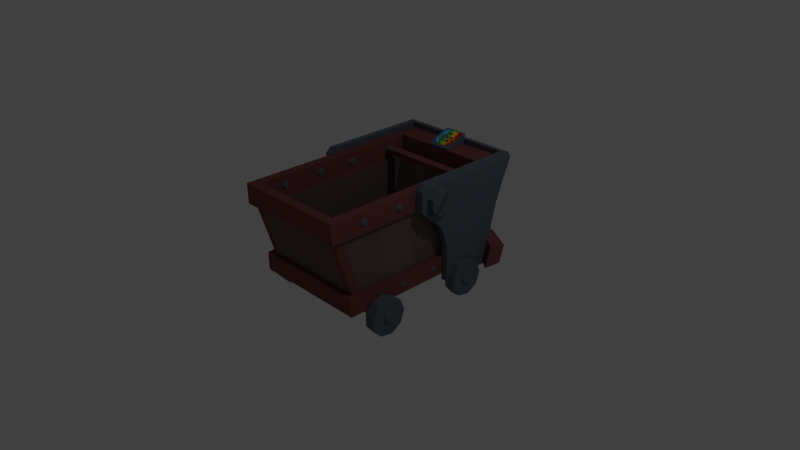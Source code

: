 # Source: minecart.blend  (saved by Blender 2.74.0; exported with 4.5.12 LTS)
import bpy
from mathutils import Matrix  # noqa: F401  (used for matrix-valued properties, if any)

bpy.ops.wm.read_factory_settings(use_empty=True)
scene = bpy.context.scene
scene.name = 'Scene'

# ---- collections
col_collection_1 = bpy.data.collections.new('Collection 1'); scene.collection.children.link(col_collection_1)
col_collection_9 = bpy.data.collections.new('Collection 9'); scene.collection.children.link(col_collection_9)

# ---- materials (node trees are filled in below, after node groups)
mat_metal = bpy.data.materials.new('Metal')
mat_metal.alpha_threshold = 0.0
mat_metal.use_transparent_shadow = False
mat_metal.diffuse_color = (0.1199, 0.1415, 0.1727, 1.0)
mat_metal.roughness = 0.5
mat_metal.line_color = (0.0, 0.0, 0.0, 1.0)
mat_wood = bpy.data.materials.new('Wood')
mat_wood.alpha_threshold = 0.0
mat_wood.use_transparent_shadow = False
mat_wood.diffuse_color = (0.1529, 0.1046, 0.09759, 1.0)
mat_wood.roughness = 0.5
mat_lights = bpy.data.materials.new('Lights')
mat_lights.alpha_threshold = 0.0
mat_lights.use_transparent_shadow = False
mat_lights.diffuse_color = (0.2918, 0.2923, 0.1656, 1.0)
mat_lights.roughness = 0.5
mat_metal2 = bpy.data.materials.new('Metal2')
mat_metal2.alpha_threshold = 0.0
mat_metal2.use_transparent_shadow = False
mat_metal2.diffuse_color = (0.2079, 0.06807, 0.06807, 1.0)
mat_metal2.roughness = 0.5
mat_bumper = bpy.data.materials.new('Bumper')
mat_bumper.alpha_threshold = 0.0
mat_bumper.use_transparent_shadow = False
mat_bumper.diffuse_color = (0.2347, 0.07963, 0.09191, 1.0)
mat_bumper.roughness = 0.5
mat_wood2 = bpy.data.materials.new('Wood2')
mat_wood2.alpha_threshold = 0.0
mat_wood2.use_transparent_shadow = False
mat_wood2.diffuse_color = (0.1711, 0.1167, 0.1089, 1.0)
mat_wood2.roughness = 0.5
mat_material = bpy.data.materials.new('Material')
mat_material.alpha_threshold = 0.0
mat_material.use_transparent_shadow = False
mat_material.diffuse_color = (0.06072, 0.06072, 0.06072, 1.0)
mat_material.roughness = 0.5
mat_logodkblue = bpy.data.materials.new('LogoDkBlue')
mat_logodkblue.alpha_threshold = 0.0
mat_logodkblue.use_transparent_shadow = False
mat_logodkblue.diffuse_color = (0.05098, 0.2655, 1.0, 1.0)
mat_logodkblue.roughness = 0.5
mat_logored = bpy.data.materials.new('LogoRed')
mat_logored.alpha_threshold = 0.0
mat_logored.use_transparent_shadow = False
mat_logored.diffuse_color = (0.8, 0.0, 0.0, 1.0)
mat_logored.roughness = 0.5
mat_logoorange = bpy.data.materials.new('LogoOrange')
mat_logoorange.alpha_threshold = 0.0
mat_logoorange.use_transparent_shadow = False
mat_logoorange.diffuse_color = (1.0, 0.2976, 0.001191, 1.0)
mat_logoorange.roughness = 0.5
mat_logoltorange = bpy.data.materials.new('LogoLtOrange')
mat_logoltorange.alpha_threshold = 0.0
mat_logoltorange.use_transparent_shadow = False
mat_logoltorange.diffuse_color = (1.0, 0.5874, 0.07843, 1.0)
mat_logoltorange.roughness = 0.5
mat_logoyellow = bpy.data.materials.new('LogoYellow')
mat_logoyellow.alpha_threshold = 0.0
mat_logoyellow.use_transparent_shadow = False
mat_logoyellow.diffuse_color = (1.0, 0.9526, 0.0005954, 1.0)
mat_logoyellow.roughness = 0.5
mat_logoyelgreen = bpy.data.materials.new('LogoYelGreen')
mat_logoyelgreen.alpha_threshold = 0.0
mat_logoyelgreen.use_transparent_shadow = False
mat_logoyelgreen.diffuse_color = (0.6181, 1.0, 0.02851, 1.0)
mat_logoyelgreen.roughness = 0.5
mat_logogreen = bpy.data.materials.new('LogoGreen')
mat_logogreen.alpha_threshold = 0.0
mat_logogreen.use_transparent_shadow = False
mat_logogreen.diffuse_color = (0.2323, 0.6992, 0.05894, 1.0)
mat_logogreen.roughness = 0.5
mat_logoltbluegreen = bpy.data.materials.new('LogoLtBlueGreen')
mat_logoltbluegreen.alpha_threshold = 0.0
mat_logoltbluegreen.use_transparent_shadow = False
mat_logoltbluegreen.diffuse_color = (0.0951, 0.8, 0.1979, 1.0)
mat_logoltbluegreen.roughness = 0.5
mat_logobluegreen = bpy.data.materials.new('LogoBlueGreen')
mat_logobluegreen.alpha_threshold = 0.0
mat_logobluegreen.use_transparent_shadow = False
mat_logobluegreen.diffuse_color = (0.02072, 0.6413, 0.2117, 1.0)
mat_logobluegreen.roughness = 0.5
mat_logoltblue = bpy.data.materials.new('LogoLtBlue')
mat_logoltblue.alpha_threshold = 0.0
mat_logoltblue.use_transparent_shadow = False
mat_logoltblue.diffuse_color = (0.1363, 0.6279, 0.5882, 1.0)
mat_logoltblue.roughness = 0.5
mat_logoblue = bpy.data.materials.new('LogoBlue')
mat_logoblue.alpha_threshold = 0.0
mat_logoblue.use_transparent_shadow = False
mat_logoblue.diffuse_color = (0.1364, 0.5505, 1.0, 1.0)
mat_logoblue.roughness = 0.5

# ---- material node trees

# ---- world
world_world = bpy.data.worlds.new('World'); scene.world = world_world
world_world.color = (0.05088, 0.05088, 0.05088)
world_world.use_sun_shadow = False
world_world.sun_shadow_jitter_overblur = 0.0
world_world.cycles.sampling_method = 'MANUAL'
world_world.cycles.sample_map_resolution = 256

# ---- cameras
cam_camera = bpy.data.cameras.new('Camera')
cam_camera.clip_end = 100.0
cam_camera.lens = 35.0
cam_camera.sensor_width = 32.0
cam_camera.sensor_height = 18.0
cam_camera.ortho_scale = 7.314
cam_camera.dof.focus_distance = 0.0
cam_camera.dof.aperture_fstop = 128.0

# ---- lights
light_lamp = bpy.data.lights.new('Lamp', 'POINT')
light_lamp.transmission_factor = 0.0
light_lamp.cutoff_distance = 30.0
light_lamp.energy = 100.0
light_lamp.shadow_buffer_clip_start = 1.001
light_lamp.shadow_soft_size = 0.1
light_lamp.shadow_maximum_resolution = 0.006
light_lamp.use_absolute_resolution = True
light_lamp.cycles.use_multiple_importance_sampling = False

# ---- meshes
me_cube = bpy.data.meshes.new('Cube')
me_cube.from_pydata([(0.7412, 1.0, -0.119), (0.7412, -1.0, -0.119), (-0.7507, -1.0, -0.119), (-0.3519, 1.0, -0.119), (0.7412, 1.0, 0.119), (0.7412, -1.0, 0.119), (0.8066, 1.065, -0.1268), (0.8066, -1.065, -0.1268), (0.8066, 1.065, 0.1268), (0.8066, -1.065, 0.1268), (0.7412, 1.226, 0.8792), (0.7412, -1.226, 0.8792), (0.6188, 1.0, 0.119), (0.6188, -1.0, 0.119), (0.6188, 1.226, 0.8792), (0.6188, -1.226, 0.8792), (0.7412, -0.8815, 0.119), (0.7412, -1.107, 0.8792), (0.7412, 0.8854, 0.119), (0.7412, 1.111, 0.8792), (-0.6344, -1.0, 0.119), (-0.2355, 1.0, 0.119), (0.6188, -1.107, 0.8792), (0.6188, 1.105, 0.8792), (0.6188, 0.8795, 0.119), (0.0, 0.8795, 0.119), (0.6188, -0.8835, 0.119), (0.6188, -1.109, 0.8792), (-0.6344, -0.8835, 0.119), (0.6645, 1.163, 0.8792), (0.7933, 1.29, 0.8792), (0.6645, 1.29, 0.8792), (0.6645, -1.29, 0.8792), (0.7933, -1.29, 0.8792), (0.7933, -1.165, 0.8792), (0.7933, 1.169, 0.8792), (0.6645, -1.167, 0.8792), (0.6645, 1.163, 1.149), (0.7933, 1.505, 1.149), (0.6645, 1.505, 1.149), (0.6645, -1.29, 1.149), (0.7933, -1.29, 1.149), (0.7933, -1.165, 1.149), (0.7933, 1.169, 1.149), (0.6645, -1.167, 1.149), (0.7412, 0.8414, -0.119), (0.7412, -0.8414, -0.119), (-0.3519, 0.8414, -0.119), (-0.7507, -0.8414, -0.119), (0.0, 0.8414, -0.119), (0.0, -0.8414, -0.119), (0.0, 0.7454, -0.1779), (0.0, -0.7454, -0.1779), (0.0, 0.7027, -0.2455), (0.0, -0.7027, -0.2455), (0.0, 0.7027, -0.3044), (0.0, -0.7027, -0.3044), (0.7412, 5.96e-08, -0.119), (-0.7588, 0.8414, -0.119), (-0.7588, -0.8414, -0.119), (0.2412, 0.8414, -0.119), (0.2412, -0.8414, -0.119), (0.2412, 0.7454, -0.1779), (0.2412, -0.7454, -0.1779), (0.2412, 0.7027, -0.2455), (0.2412, -0.7027, -0.2455), (0.2412, 0.7027, -0.3044), (0.2412, -0.7027, -0.3044), (-0.7588, -0.8414, -0.119), (0.0, 1.788e-07, -0.3044), (-1.259, 0.8414, -0.119), (0.746, -0.8321, -0.08803), (0.746, 0.8507, -0.08803), (-1.259, -0.8414, -0.119), (0.2412, 1.192e-07, -0.3044), (-0.7588, 0.8414, -0.119), (0.0, -0.8321, -0.08803), (0.0, 0.8507, -0.08803), (0.8216, -0.3763, -0.2388), (0.9627, -0.3763, -0.2388), (0.8216, -0.4352, -0.4008), (0.9627, -0.4352, -0.4008), (0.8216, -0.5845, -0.487), (0.9627, -0.5845, -0.487), (0.8216, -0.7542, -0.4571), (0.9627, -0.7542, -0.4571), (0.8216, -0.865, -0.325), (0.9627, -0.865, -0.325), (0.8216, -0.865, -0.1526), (0.9627, -0.865, -0.1526), (0.8216, -0.7542, -0.0206), (0.9627, -0.7542, -0.0206), (0.8216, -0.5845, 0.009334), (0.9627, -0.5845, 0.009334), (0.8216, -0.4352, -0.07685), (0.9627, -0.4352, -0.07685), (0.8216, 0.9643, -0.2388), (0.9627, 0.9643, -0.2388), (0.8216, 0.9054, -0.4008), (0.9627, 0.9054, -0.4008), (0.8216, 0.7561, -0.487), (0.9627, 0.7561, -0.487), (0.8216, 0.5864, -0.4571), (0.9627, 0.5864, -0.4571), (0.8216, 0.4756, -0.325), (0.9627, 0.4756, -0.325), (0.8216, 0.4756, -0.1526), (0.9627, 0.4756, -0.1526), (0.8216, 0.5864, -0.0206), (0.9627, 0.5864, -0.0206), (0.8216, 0.7561, 0.009334), (0.9627, 0.7561, 0.009334), (0.8216, 0.9054, -0.07685), (0.9627, 0.9054, -0.07685), (0.7933, 0.002093, 0.8792), (0.7933, 0.002093, 1.149), (0.7933, 0.002093, 0.8792), (0.7933, 1.291, 0.8792), (0.7933, 0.002093, 1.149), (0.7933, 1.506, 1.149), (0.7933, -1.165, 0.8792), (0.7933, -1.165, 1.149), (0.8849, 0.002093, 0.8792), (0.8849, 1.381, 0.8792), (0.8849, 0.002093, 1.149), (0.8849, 1.506, 1.149), (0.7933, 0.4337, 0.2979), (0.7933, 1.182, 0.2979), (0.8849, 0.4337, 0.2979), (0.8849, 1.182, 0.2979), (0.7933, 1.291, 0.5886), (0.8849, 1.262, 0.5886), (0.8849, 0.3279, 0.5886), (0.7933, 0.3279, 0.5886), (0.7933, 0.4337, -0.2141), (0.7933, 1.117, -0.2141), (0.8849, 0.4337, -0.2141), (0.8849, 1.117, -0.2141), (0.7933, 1.448, 0.8792), (0.7933, 1.573, 1.149), (0.8849, 1.448, 0.8792), (0.8849, 1.573, 1.149), (0.8849, 1.249, 0.2979), (0.7933, 1.249, 0.1307), (0.7933, 1.33, 0.5886), (0.8849, 1.33, 0.5886), (0.8849, 1.184, -0.2141), (0.7933, 1.184, -0.2141), (0.0, 1.249, 0.1307), (0.0, 1.573, 1.149), (0.0, 1.505, 1.149), (0.0, 1.184, -0.2141), (0.0, 1.33, 0.5886), (0.0, 1.448, 0.8792), (0.0, 1.117, -0.2141), (0.0, 1.182, 0.2979), (0.0, 1.291, 0.5886), (0.0, 1.29, 0.8792), (-0.01315, 1.105, 0.8792), (-0.2618, 1.226, 0.8792), (-0.2618, 1.0, 0.119), (-0.004409, 1.163, 0.8792), (-0.004409, 1.163, 1.149), (0.0, 1.0, -0.119), (0.0, 1.0, 0.119), (0.0, 1.065, -0.1268), (0.0, 1.065, 0.1268), (0.0, -1.0, 0.119), (0.0, -1.226, 0.8792), (3.943e-05, -1.109, 0.8792), (0.0, -1.29, 0.8792), (-3.943e-05, -1.167, 0.8792), (0.0, -1.29, 1.149), (0.0, -1.167, 1.149), (0.0, -1.0, -0.119), (0.0, -1.0, 0.119), (0.0, -1.065, -0.1268), (0.0, -1.065, 0.1268), (0.7814, 0.06377, 1.222), (0.7814, 1.488, 1.222), (0.868, 0.06377, 1.222), (0.868, 1.488, 1.222), (0.7814, 1.551, 1.222), (0.868, 1.551, 1.222), (0.0, 1.486, 1.222), (0.0, 1.551, 1.222), (0.8216, -0.5341, -0.2388), (0.8216, -0.5562, -0.2993), (0.8216, -0.6119, -0.3315), (0.8216, -0.6753, -0.3203), (0.8216, -0.7167, -0.271), (0.8216, -0.7167, -0.2066), (0.8216, -0.6753, -0.1573), (0.8216, -0.6119, -0.1462), (0.8216, -0.5562, -0.1783), (0.0, -0.5341, -0.2388), (0.0, -0.5562, -0.2993), (0.0, -0.6119, -0.3315), (0.0, -0.6753, -0.3203), (0.0, -0.7167, -0.271), (0.0, -0.7167, -0.2066), (0.0, -0.6753, -0.1573), (0.0, -0.6119, -0.1462), (0.0, -0.5562, -0.1783), (0.8216, 0.8049, -0.2388), (0.8216, 0.7833, -0.2983), (0.8216, 0.7284, -0.33), (0.8216, 0.6661, -0.319), (0.8216, 0.6254, -0.2705), (0.8216, 0.6254, -0.2072), (0.8216, 0.6661, -0.1586), (0.8216, 0.7284, -0.1477), (0.8216, 0.7833, -0.1793), (0.0, 0.8049, -0.2388), (0.0, 0.7833, -0.2983), (0.0, 0.7284, -0.33), (0.0, 0.6661, -0.319), (0.0, 0.6254, -0.2705), (0.0, 0.6254, -0.2072), (0.0, 0.6661, -0.1586), (0.0, 0.7284, -0.1477), (0.0, 0.7833, -0.1793), (-0.01046, -0.8835, 0.119), (0.7504, 1.398, -0.1837), (0.7504, 1.455, 0.1003), (0.0, 1.455, 0.1003), (0.0, 1.398, -0.1837), (0.9955, 1.038, -0.216), (1.024, 1.096, 0.07907), (1.05, 1.249, -0.1937), (1.076, 1.301, 0.0568), (0.2953, 1.249, 0.1307), (0.2738, 1.455, 0.1003), (0.4936, 1.249, 0.1307), (0.4614, 1.455, 0.1003), (0.322, 1.365, 0.3732), (0.3072, 1.507, 0.3523), (0.4586, 1.365, 0.3732), (0.4364, 1.507, 0.3523), (0.322, 1.396, 0.5864), (0.3072, 1.538, 0.5655), (0.4586, 1.396, 0.5864), (0.4364, 1.538, 0.5655), (0.322, 1.396, 1.13), (0.3072, 1.538, 1.109), (0.4586, 1.396, 1.13), (0.4364, 1.538, 1.109), (0.4364, 1.538, 0.8372), (0.3072, 1.538, 0.8372), (0.3072, 1.538, 0.6446), (0.4364, 1.538, 0.6446), (0.4364, 1.538, 0.7582), (0.3072, 1.538, 0.7582), (0.3072, 1.583, 0.6446), (0.4364, 1.583, 0.6446), (0.4364, 1.583, 0.7582), (0.3072, 1.583, 0.7582), (0.1681, 1.653, 0.5223), (0.5755, 1.653, 0.5223), (0.5755, 1.653, 0.8805), (0.1681, 1.653, 0.8805), (0.3718, 1.653, 0.4458), (0.6624, 1.653, 0.7014), (0.08117, 1.653, 0.7014), (0.3718, 1.653, 0.9569), (0.3718, 1.653, 0.7014), (0.1935, 1.654, 0.5445), (0.5501, 1.654, 0.5445), (0.5501, 1.654, 0.8582), (0.1935, 1.654, 0.8582), (0.3718, 1.654, 0.4776), (0.6263, 1.654, 0.7014), (0.1173, 1.654, 0.7014), (0.3718, 1.654, 0.9251), (0.2526, 1.696, 0.5966), (0.491, 1.696, 0.5966), (0.491, 1.696, 0.8062), (0.2526, 1.696, 0.8062), (0.3718, 1.696, 0.5518), (0.5419, 1.696, 0.7014), (0.2017, 1.696, 0.7014), (0.3718, 1.696, 0.8509), (0.2958, 1.715, 0.6345), (0.4478, 1.715, 0.6345), (0.4478, 1.715, 0.7682), (0.2958, 1.715, 0.7682), (0.3718, 1.715, 0.606), (0.4803, 1.715, 0.7014), (0.2633, 1.715, 0.7014), (0.3718, 1.715, 0.7968), (0.3718, 1.675, 0.888), (0.2231, 1.675, 0.8322), (0.1595, 1.675, 0.7014), (0.2231, 1.675, 0.5706), (0.5205, 1.675, 0.5706), (0.5841, 1.675, 0.7014), (0.3718, 1.675, 0.5147), (0.5205, 1.675, 0.8322), (0.3072, 1.48, 0.6446), (0.4364, 1.48, 0.6446), (0.4364, 1.48, 0.7582), (0.3072, 1.48, 0.7582), (0.3718, 1.549, 0.4458), (0.5755, 1.549, 0.5223), (0.6624, 1.549, 0.7014), (0.5755, 1.549, 0.8805), (0.08117, 1.549, 0.7014), (0.1681, 1.549, 0.8805), (0.3718, 1.549, 0.9569), (0.1681, 1.549, 0.5223), (0.6188, 1.171, 0.8792), (-0.2618, 1.171, 0.8792), (0.6645, 1.163, 0.9855), (0.6645, 1.163, 1.043), (-0.004409, 1.163, 0.9855), (-0.004409, 1.163, 1.043), (0.6645, 0.9516, 0.9855), (0.6645, 0.9516, 1.043), (1.49e-08, 0.9516, 0.9855), (1.49e-08, 0.9516, 1.043), (0.6645, 0.8491, 0.9855), (0.6645, 0.8491, 1.043), (-1.49e-08, 0.8491, 0.9855), (-1.49e-08, 0.8491, 1.043), (0.5837, 0.9516, 0.9855), (0.5837, 0.9516, 1.043), (0.5837, 0.8491, 0.9855), (0.5837, 0.8491, 1.043), (0.6188, -1.214, 0.8792), (0.0, -1.216, 0.8792), (0.0, 0.9631, 0.9791), (0.0, 0.9631, 1.049), (0.583, 0.9631, 0.9791), (0.583, 0.9631, 1.049), (0.0, 0.8376, 0.9791), (0.0, 0.8376, 1.049), (0.583, 0.8376, 0.9791), (0.583, 0.8376, 1.049), (0.9627, -0.6143, -0.318), (0.7412, 0.001989, 0.119), (0.7412, 0.001989, 0.8792), (0.9627, -0.5479, -0.2388), (0.7412, 0.4437, 0.119), (0.7412, 0.5566, 0.8792), (0.9627, -0.5667, -0.2905), (0.7412, -0.4397, 0.119), (0.7412, -0.5527, 0.8792), (0.9627, -0.7038, -0.2113), (0.9627, -0.7038, -0.2663), (0.9627, -0.6684, -0.3084), (0.9627, -0.6684, -0.1692), (0.9627, -0.6143, -0.1597), (0.9627, -0.5667, -0.1872), (0.9782, -0.5479, -0.2388), (0.9782, -0.5667, -0.1872), (0.9782, -0.6143, -0.1597), (0.9782, -0.6684, -0.1692), (0.9782, -0.7038, -0.2113), (0.9782, -0.7038, -0.2663), (0.9782, -0.6684, -0.3084), (0.9782, -0.6143, -0.318), (0.9782, -0.5667, -0.2905), (0.9857, -0.5683, -0.2388), (0.9857, -0.5823, -0.2003), (0.9857, -0.6178, -0.1798), (0.9857, -0.6582, -0.1869), (0.9857, -0.6846, -0.2183), (0.9857, -0.6846, -0.2593), (0.9857, -0.6582, -0.2908), (0.9857, -0.6178, -0.2979), (0.9857, -0.5823, -0.2774), (0.9627, 0.7758, -0.2921), (0.9627, 0.7952, -0.2388), (0.9627, 0.7267, -0.3204), (0.9627, 0.6709, -0.3106), (0.9627, 0.6345, -0.2672), (0.9627, 0.6345, -0.2105), (0.9627, 0.6709, -0.1671), (0.9627, 0.7267, -0.1572), (0.9627, 0.7758, -0.1856), (0.9798, 0.7758, -0.2921), (0.9798, 0.7952, -0.2388), (0.9798, 0.7267, -0.3204), (0.9798, 0.6709, -0.3106), (0.9798, 0.6345, -0.2672), (0.9798, 0.6345, -0.2105), (0.9798, 0.6709, -0.1671), (0.9798, 0.7267, -0.1572), (0.9798, 0.7758, -0.1856), (0.9908, 0.7576, -0.2768), (0.9908, 0.7714, -0.2388), (0.9908, 0.7226, -0.297), (0.9908, 0.6828, -0.29), (0.9908, 0.6569, -0.259), (0.9908, 0.6569, -0.2186), (0.9908, 0.6828, -0.1877), (0.9908, 0.7226, -0.1807), (0.9908, 0.7576, -0.2009), (2.376, -0.4573, -0.0225), (0.8781, 0.4356, 0.9594), (0.9732, 0.4203, 0.9594), (0.8781, 0.3678, 0.8185), (0.9732, 0.3582, 0.8305), (0.8781, 0.2153, 0.7837), (0.9732, 0.2187, 0.7986), (0.8781, 0.09303, 0.8812), (0.9732, 0.1068, 0.8878), (0.8781, 0.09303, 1.038), (0.9732, 0.1068, 1.031), (0.8781, 0.2153, 1.135), (0.9732, 0.2187, 1.12), (0.8781, 0.3678, 1.1), (0.9732, 0.3738, 1.056), (0.9732, 0.3234, 1.096), (0.9732, 0.1907, 0.8209), (0.9732, 0.1348, 0.8655), (0.9371, 0.1348, 0.8655), (0.9371, 0.1628, 0.8432), (0.9371, 0.1907, 0.8209), (0.9371, 0.3738, 1.056), (0.9371, 0.3234, 1.096), (0.9371, 0.3582, 1.088), (0.8781, 0.3097, 0.9594), (0.8781, 0.2893, 0.917), (0.8781, 0.2433, 0.9065), (0.8781, 0.2065, 0.9359), (0.8781, 0.2065, 1.038), (0.8781, 0.2433, 1.068), (0.8781, 0.2893, 1.002), (0.6626, 0.3097, 1.015), (0.6626, 0.2893, 0.9722), (0.6626, 0.2433, 0.9617), (0.6626, 0.2065, 0.9911), (0.6626, 0.2065, 1.038), (0.6626, 0.2433, 1.068), (0.6626, 0.2893, 1.057), (0.6431, 0.2916, 1.015), (0.6431, 0.278, 0.9863), (0.6431, 0.2473, 0.9793), (0.6431, 0.2228, 0.9989), (0.6431, 0.2228, 1.03), (0.6431, 0.2473, 1.05), (0.6431, 0.278, 1.043), (0.662, -0.2193, 1.019), (0.7917, -0.2193, 1.019), (0.662, -0.2396, 0.9769), (0.7917, -0.2396, 0.9769), (0.662, -0.2853, 0.9664), (0.7917, -0.2853, 0.9664), (0.662, -0.322, 0.9956), (0.7917, -0.322, 0.9956), (0.662, -0.322, 1.043), (0.7917, -0.322, 1.043), (0.662, -0.2853, 1.072), (0.7917, -0.2853, 1.072), (0.662, -0.2396, 1.061), (0.7917, -0.2396, 1.061), (0.8132, -0.2512, 0.9913), (0.8132, -0.2378, 1.019), (0.8132, -0.2812, 0.9845), (0.8132, -0.3053, 1.004), (0.8132, -0.3053, 1.034), (0.8132, -0.2812, 1.054), (0.8132, -0.2512, 1.047), (0.6472, -0.234, 1.019), (0.6472, -0.2488, 0.9883), (0.6472, -0.2821, 0.9807), (0.6472, -0.3087, 1.002), (0.6472, -0.3087, 1.036), (0.6472, -0.2821, 1.057), (0.6472, -0.2488, 1.05), (0.662, -0.7704, 1.019), (0.7917, -0.7704, 1.019), (0.662, -0.7908, 0.9769), (0.7917, -0.7908, 0.9769), (0.662, -0.8365, 0.9664), (0.7917, -0.8365, 0.9664), (0.662, -0.8731, 0.9956), (0.7917, -0.8731, 0.9956), (0.662, -0.8731, 1.043), (0.7917, -0.8731, 1.043), (0.662, -0.8365, 1.072), (0.7917, -0.8365, 1.072), (0.662, -0.7908, 1.061), (0.7917, -0.7908, 1.061), (0.8132, -0.8023, 0.9913), (0.8132, -0.7889, 1.019), (0.8132, -0.8323, 0.9845), (0.8132, -0.8564, 1.004), (0.8132, -0.8564, 1.034), (0.8132, -0.8323, 1.054), (0.8132, -0.8023, 1.047), (0.6472, -0.7851, 1.019), (0.6472, -0.7999, 0.9883), (0.6472, -0.8332, 0.9807), (0.6472, -0.8599, 1.002), (0.6472, -0.8599, 1.036), (0.6472, -0.8332, 1.057), (0.6472, -0.7999, 1.05), (0.662, -0.186, -0.006755), (0.7917, -0.186, -0.006755), (0.662, -0.2063, -0.04898), (0.7917, -0.2063, -0.04898), (0.662, -0.252, -0.05941), (0.7917, -0.252, -0.05941), (0.662, -0.2886, -0.03019), (0.7917, -0.2886, -0.03019), (0.662, -0.2886, 0.01668), (0.7917, -0.2886, 0.01668), (0.662, -0.252, 0.0459), (0.7917, -0.252, 0.0459), (0.662, -0.2063, 0.03547), (0.7917, -0.2063, 0.03547), (0.8132, -0.2178, -0.03451), (0.8132, -0.2045, -0.006755), (0.8132, -0.2479, -0.04137), (0.8132, -0.272, -0.02216), (0.8132, -0.272, 0.008651), (0.8132, -0.2479, 0.02786), (0.8132, -0.2178, 0.021), (0.6472, -0.2006, -0.006755), (0.6472, -0.2154, -0.03752), (0.6472, -0.2487, -0.04511), (0.6472, -0.2754, -0.02383), (0.6472, -0.2754, 0.01032), (0.6472, -0.2487, 0.0316), (0.6472, -0.2154, 0.02401), (0.662, 0.3311, -0.006755), (0.7917, 0.3311, -0.006755), (0.662, 0.3108, -0.04898), (0.7917, 0.3108, -0.04898), (0.662, 0.2651, -0.05941), (0.7917, 0.2651, -0.05941), (0.662, 0.2285, -0.03019), (0.7917, 0.2285, -0.03019), (0.662, 0.2285, 0.01668), (0.7917, 0.2285, 0.01668), (0.662, 0.2651, 0.0459), (0.7917, 0.2651, 0.0459), (0.662, 0.3108, 0.03547), (0.7917, 0.3108, 0.03547), (0.8132, 0.2993, -0.03451), (0.8132, 0.3126, -0.006755), (0.8132, 0.2692, -0.04137), (0.8132, 0.2451, -0.02216), (0.8132, 0.2451, 0.008651), (0.8132, 0.2692, 0.02786), (0.8132, 0.2993, 0.021), (0.6472, 0.3165, -0.006755), (0.6472, 0.3016, -0.03752), (0.6472, 0.2684, -0.04511), (0.6472, 0.2417, -0.02383), (0.6472, 0.2417, 0.01032), (0.6472, 0.2684, 0.0316), (0.6472, 0.3016, 0.02401), (0.161, 1.505, 1.149), (0.1588, 1.163, 1.149), (-0.004409, 1.163, 1.167), (0.0, 1.505, 1.293), (0.161, 1.505, 1.293), (0.1588, 1.163, 1.167)], [], [(4, 8, 9, 5), (164, 166, 8, 4), (6, 8, 9, 7), (174, 1, 7, 176), (1, 0, 6, 7), (85, 83, 338, 349), (4, 12, 14, 10), (13, 15, 22, 14, 12), (11, 15, 13, 5), (5, 13, 12, 4), (14, 23, 24, 12), (19, 10, 30, 35), (17, 346, 340, 343, 19, 35, 114, 34), (12, 24, 25, 21, 160), (26, 24, 25, 222), (168, 15, 32, 170), (11, 17, 34, 33), (15, 13, 26, 27), (167, 13, 15, 168), (333, 331, 335, 337), (30, 31, 39, 38), (31, 32, 40, 39), (33, 34, 42, 41), (14, 15, 32, 31), (169, 22, 328, 329), (10, 14, 31, 30), (8, 6, 165, 166), (15, 11, 33, 32), (14, 159, 157, 31), (172, 40, 44, 173), (38, 39, 40, 41, 42, 115, 43), (34, 114, 116, 120), (32, 36, 44, 40), (5, 9, 177, 175), (32, 33, 41, 40), (37, 556, 162, 315, 313), (170, 32, 40, 172), (29, 31, 39, 37), (35, 30, 38, 43), (1, 174, 2, 48, 59, 50, 61, 46), (3, 163, 0, 45, 60, 49, 58, 47), (0, 1, 46, 57, 45), (59, 48, 73, 68), (74, 67, 56, 69), (77, 72, 71, 76), (45, 46, 71, 72), (60, 45, 72, 77), (61, 50, 52, 63), (60, 61, 63, 62), (63, 52, 54, 65), (66, 74, 69, 55), (46, 61, 76, 71), (61, 60, 77, 76), (555, 556, 37, 39), (47, 58, 75, 70), (63, 65, 64, 62), (51, 62, 64, 53), (74, 66, 64, 65, 67), (49, 60, 62, 51), (53, 64, 66, 55), (65, 54, 56, 67), (78, 79, 81, 80), (80, 81, 83, 82), (82, 83, 85, 84), (84, 85, 87, 86), (86, 87, 89, 88), (88, 89, 91, 90), (90, 91, 93, 92), (79, 95, 352, 341), (94, 95, 79, 78), (92, 93, 95, 94), (94, 78, 186, 194), (96, 97, 99, 98), (98, 99, 101, 100), (100, 101, 103, 102), (102, 103, 105, 104), (104, 105, 107, 106), (106, 107, 109, 108), (108, 109, 111, 110), (97, 113, 379, 372), (112, 113, 97, 96), (110, 111, 113, 112), (112, 96, 204, 212), (115, 42, 121, 118), (118, 116, 122, 124), (120, 116, 118, 121), (35, 43, 119, 117), (42, 34, 120, 121), (43, 115, 118, 119), (114, 35, 117, 116), (122, 123, 125, 124), (123, 131, 145, 140), (150, 119, 179, 184), (137, 135, 147, 146), (132, 133, 126, 128), (131, 132, 128, 129), (133, 130, 127, 126), (116, 117, 130, 133), (123, 122, 132, 131), (122, 116, 133, 132), (129, 137, 146, 142), (134, 135, 137, 136), (128, 126, 134, 136), (129, 128, 136, 137), (126, 127, 135, 134), (138, 139, 141, 140), (144, 145, 142, 143), (143, 142, 146, 147), (138, 140, 145, 144), (7, 9, 177, 176), (131, 129, 142, 145), (125, 141, 183, 181), (125, 123, 140, 141), (14, 12, 160, 159), (31, 157, 150, 555, 39), (0, 163, 165, 6), (36, 171, 173, 44), (117, 119, 150, 157), (147, 135, 154, 151), (130, 117, 157, 156), (127, 130, 156, 155), (135, 127, 155, 154), (139, 138, 153, 149), (139, 149, 185, 182), (147, 151, 226, 223), (144, 143, 233, 231, 148, 152), (138, 144, 152, 153), (179, 178, 180, 181), (179, 181, 183, 182), (179, 182, 185, 184), (141, 139, 182, 183), (118, 124, 180, 178), (124, 125, 181, 180), (119, 118, 178, 179), (194, 186, 195, 203), (92, 94, 194, 193), (90, 92, 193, 192), (88, 90, 192, 191), (86, 88, 191, 190), (84, 86, 190, 189), (82, 84, 189, 188), (80, 82, 188, 187), (78, 80, 187, 186), (195, 196, 197, 198, 199, 200, 201, 202, 203), (193, 194, 203, 202), (192, 193, 202, 201), (191, 192, 201, 200), (190, 191, 200, 199), (189, 190, 199, 198), (188, 189, 198, 197), (187, 188, 197, 196), (186, 187, 196, 195), (212, 204, 213, 221), (110, 112, 212, 211), (108, 110, 211, 210), (106, 108, 210, 209), (104, 106, 209, 208), (102, 104, 208, 207), (100, 102, 207, 206), (98, 100, 206, 205), (96, 98, 205, 204), (213, 214, 215, 216, 217, 218, 219, 220, 221), (211, 212, 221, 220), (210, 211, 220, 219), (209, 210, 219, 218), (208, 209, 218, 217), (207, 208, 217, 216), (206, 207, 216, 215), (205, 206, 215, 214), (204, 205, 214, 213), (25, 24, 23, 158), (26, 222, 169, 22), (13, 167, 20, 28, 222, 26), (224, 223, 226, 225, 232, 234), (233, 143, 224, 234), (224, 143, 228, 230), (228, 227, 229, 230), (223, 224, 230, 229), (147, 223, 229, 227), (143, 147, 227, 228), (148, 231, 232, 225), (233, 234, 238, 237), (237, 238, 242, 241), (234, 232, 236, 238), (231, 233, 237, 235), (232, 231, 235, 236), (241, 242, 247, 246, 245), (238, 236, 240, 242), (235, 237, 241, 239), (236, 235, 239, 240), (243, 245, 246, 244), (247, 248, 244, 246), (239, 241, 245, 243), (240, 239, 243, 244, 248), (248, 247, 251, 252), (252, 251, 255, 256), (240, 248, 252, 249), (247, 242, 250, 251), (242, 240, 249, 250), (257, 261, 302, 309), (249, 252, 256, 253), (251, 250, 254, 255), (250, 249, 253, 254), (265, 263, 260, 264), (258, 262, 304, 303), (263, 257, 309, 306), (264, 260, 307, 308), (262, 265, 264, 259), (258, 261, 265, 262), (261, 257, 263, 265), (264, 273, 269, 260), (263, 272, 266, 257), (258, 267, 271, 262), (257, 266, 270, 261), (259, 268, 273, 264), (260, 269, 272, 263), (262, 271, 268, 259), (261, 270, 267, 258), (290, 281, 277, 291), (292, 280, 274, 293), (294, 275, 279, 295), (293, 274, 278, 296), (297, 276, 281, 290), (291, 277, 280, 292), (295, 279, 276, 297), (296, 278, 275, 294), (281, 289, 285, 277), (280, 288, 282, 274), (275, 283, 287, 279), (274, 282, 286, 278), (276, 284, 289, 281), (277, 285, 288, 280), (279, 287, 284, 276), (278, 286, 283, 275), (283, 286, 282, 288, 285, 289, 284, 287), (270, 296, 294, 267), (271, 295, 297, 268), (269, 291, 292, 272), (268, 297, 290, 273), (266, 293, 296, 270), (267, 294, 295, 271), (272, 292, 293, 266), (273, 290, 291, 269), (301, 300, 305, 308, 307), (298, 301, 307, 306, 309), (300, 299, 303, 304, 305), (299, 298, 309, 302, 303), (259, 264, 308, 305), (260, 263, 306, 307), (262, 259, 305, 304), (261, 258, 303, 302), (256, 255, 300, 301), (253, 256, 301, 298), (255, 254, 299, 300), (254, 253, 298, 299), (158, 23, 310, 311), (317, 325, 327, 321), (161, 29, 312, 314), (334, 336, 337, 335), (29, 37, 313, 312), (324, 326, 336, 332), (326, 327, 337, 336), (327, 325, 333, 337), (330, 332, 336, 334), (326, 320, 321, 327), (324, 316, 320, 326), (319, 318, 322, 323), (316, 317, 321, 320), (325, 324, 332, 333), (316, 324, 325, 317), (314, 312, 313, 315), (331, 333, 332, 330), (322, 318, 330, 334), (319, 323, 335, 331), (323, 322, 334, 335), (318, 319, 331, 330), (345, 346, 17, 16), (338, 344, 361, 360), (339, 340, 346, 345), (361, 353, 362, 370), (81, 79, 341, 344), (83, 81, 344, 338), (18, 19, 343, 342), (10, 19, 18, 4), (87, 85, 349, 348), (89, 87, 348, 347), (5, 16, 17, 11), (91, 89, 347, 350), (93, 91, 350, 351), (95, 93, 351, 352), (344, 341, 353, 361), (342, 343, 340, 339), (349, 338, 360, 359), (348, 349, 359, 358), (347, 348, 358, 357), (350, 347, 357, 356), (351, 350, 356, 355), (352, 351, 355, 354), (341, 352, 354, 353), (360, 361, 370, 369), (359, 360, 369, 368), (358, 359, 368, 367), (357, 358, 367, 366), (356, 357, 366, 365), (355, 356, 365, 364), (354, 355, 364, 363), (353, 354, 363, 362), (362, 363, 364, 365, 366, 367, 368, 369, 370), (372, 379, 388, 381), (113, 111, 378, 379), (111, 109, 377, 378), (109, 107, 376, 377), (107, 105, 375, 376), (105, 103, 374, 375), (103, 101, 373, 374), (101, 99, 371, 373), (99, 97, 372, 371), (381, 388, 397, 390), (379, 378, 387, 388), (378, 377, 386, 387), (377, 376, 385, 386), (376, 375, 384, 385), (375, 374, 383, 384), (374, 373, 382, 383), (373, 371, 380, 382), (371, 372, 381, 380), (388, 387, 396, 397), (387, 386, 395, 396), (386, 385, 394, 395), (385, 384, 393, 394), (384, 383, 392, 393), (383, 382, 391, 392), (382, 380, 389, 391), (380, 381, 390, 389), (389, 390, 397, 396, 395, 394, 393, 392, 391), (399, 400, 402, 401), (401, 402, 404, 403), (404, 414, 418, 417, 416, 415, 406, 405, 403), (405, 406, 408, 407), (407, 408, 410, 409), (415, 413, 410, 408, 406), (411, 399, 422, 428), (402, 400, 412, 414, 404), (399, 411, 421, 419, 412, 400), (411, 409, 410, 413, 420, 421), (418, 419, 421, 420, 416, 417), (413, 415, 416, 420), (414, 412, 419, 418), (428, 422, 429, 435), (409, 411, 428, 427), (407, 409, 427, 426), (405, 407, 426, 425), (403, 405, 425, 424), (401, 403, 424, 423), (399, 401, 423, 422), (435, 429, 436, 442), (427, 428, 435, 434), (426, 427, 434, 433), (425, 426, 433, 432), (424, 425, 432, 431), (423, 424, 431, 430), (422, 423, 430, 429), (436, 437, 438, 439, 440, 441, 442), (434, 435, 442, 441), (433, 434, 441, 440), (432, 433, 440, 439), (431, 432, 439, 438), (430, 431, 438, 437), (429, 430, 437, 436), (443, 444, 446, 445), (445, 446, 448, 447), (447, 448, 450, 449), (449, 450, 452, 451), (451, 452, 454, 453), (444, 456, 463, 458), (455, 456, 444, 443), (453, 454, 456, 455), (455, 443, 464, 470), (457, 458, 463, 462, 461, 460, 459), (456, 454, 462, 463), (454, 452, 461, 462), (452, 450, 460, 461), (450, 448, 459, 460), (448, 446, 457, 459), (446, 444, 458, 457), (464, 465, 466, 467, 468, 469, 470), (453, 455, 470, 469), (451, 453, 469, 468), (449, 451, 468, 467), (447, 449, 467, 466), (445, 447, 466, 465), (443, 445, 465, 464), (471, 472, 474, 473), (473, 474, 476, 475), (475, 476, 478, 477), (477, 478, 480, 479), (479, 480, 482, 481), (472, 484, 491, 486), (483, 484, 472, 471), (481, 482, 484, 483), (483, 471, 492, 498), (485, 486, 491, 490, 489, 488, 487), (484, 482, 490, 491), (482, 480, 489, 490), (480, 478, 488, 489), (478, 476, 487, 488), (476, 474, 485, 487), (474, 472, 486, 485), (492, 493, 494, 495, 496, 497, 498), (481, 483, 498, 497), (479, 481, 497, 496), (477, 479, 496, 495), (475, 477, 495, 494), (473, 475, 494, 493), (471, 473, 493, 492), (499, 500, 502, 501), (501, 502, 504, 503), (503, 504, 506, 505), (505, 506, 508, 507), (507, 508, 510, 509), (500, 512, 519, 514), (511, 512, 500, 499), (509, 510, 512, 511), (511, 499, 520, 526), (513, 514, 519, 518, 517, 516, 515), (512, 510, 518, 519), (510, 508, 517, 518), (508, 506, 516, 517), (506, 504, 515, 516), (504, 502, 513, 515), (502, 500, 514, 513), (520, 521, 522, 523, 524, 525, 526), (509, 511, 526, 525), (507, 509, 525, 524), (505, 507, 524, 523), (503, 505, 523, 522), (501, 503, 522, 521), (499, 501, 521, 520), (527, 528, 530, 529), (529, 530, 532, 531), (531, 532, 534, 533), (533, 534, 536, 535), (535, 536, 538, 537), (528, 540, 547, 542), (539, 540, 528, 527), (537, 538, 540, 539), (539, 527, 548, 554), (541, 542, 547, 546, 545, 544, 543), (540, 538, 546, 547), (538, 536, 545, 546), (536, 534, 544, 545), (534, 532, 543, 544), (532, 530, 541, 543), (530, 528, 542, 541), (548, 549, 550, 551, 552, 553, 554), (537, 539, 554, 553), (535, 537, 553, 552), (533, 535, 552, 551), (531, 533, 551, 550), (529, 531, 550, 549), (527, 529, 549, 548), (556, 555, 559, 560), (558, 557, 560, 559), (162, 556, 560, 557), (555, 150, 558, 559), (150, 162, 557, 558)])
me_cube.polygons.foreach_set('material_index', [3, 0, 3, 3, 3, 0, 0, 1, 3, 0, 0, 0, 3, 0, 0, 3, 3, 0, 1, 3, 0, 3, 3, 3, 3, 0, 0, 3, 0, 3, 3, 0, 0, 3, 3, 3, 3, 0, 0, 0, 1, 0, 0, 0, 1, 0, 0, 0, 0, 0, 0, 0, 0, 3, 0, 0, 0, 0, 0, 0, 0, 0, 0, 0, 0, 0, 0, 0, 0, 0, 0, 0, 0, 0, 0, 0, 0, 0, 0, 0, 0, 0, 0, 0, 0, 3, 0, 0, 0, 0, 0, 0, 0, 0, 0, 0, 0, 0, 0, 0, 0, 0, 0, 0, 0, 0, 0, 0, 0, 3, 0, 0, 0, 0, 0, 3, 3, 0, 0, 0, 0, 0, 0, 0, 4, 0, 0, 0, 0, 0, 0, 0, 0, 0, 0, 0, 0, 0, 0, 0, 0, 0, 0, 0, 0, 0, 0, 0, 0, 0, 0, 0, 0, 0, 0, 0, 0, 0, 0, 0, 0, 0, 0, 0, 0, 0, 0, 0, 0, 0, 1, 1, 0, 4, 4, 4, 4, 4, 4, 3, 4, 4, 4, 4, 0, 4, 4, 4, 0, 4, 0, 4, 0, 0, 0, 0, 0, 0, 0, 0, 0, 0, 0, 0, 0, 0, 0, 0, 0, 0, 0, 0, 0, 0, 0, 0, 0, 0, 2, 2, 2, 2, 2, 2, 2, 2, 2, 2, 2, 2, 2, 2, 2, 2, 2, 2, 2, 2, 2, 2, 2, 2, 2, 0, 0, 0, 0, 0, 0, 0, 0, 0, 0, 0, 0, 3, 0, 3, 3, 0, 0, 0, 0, 3, 0, 0, 0, 0, 0, 0, 3, 3, 0, 0, 0, 0, 1, 0, 5, 0, 0, 0, 0, 0, 0, 0, 3, 0, 0, 0, 0, 1, 0, 0, 0, 0, 0, 0, 0, 0, 0, 0, 0, 0, 0, 0, 0, 0, 0, 0, 0, 0, 0, 0, 0, 0, 0, 0, 0, 0, 0, 0, 0, 0, 0, 0, 0, 0, 0, 0, 0, 0, 0, 0, 0, 0, 0, 0, 0, 0, 0, 0, 0, 0, 0, 0, 0, 0, 0, 0, 0, 0, 0, 0, 0, 0, 0, 0, 0, 0, 0, 0, 0, 0, 0, 0, 0, 0, 0, 0, 0, 0, 0, 0, 0, 0, 0, 0, 0, 0, 0, 0, 0, 0, 0, 0, 0, 0, 0, 0, 0, 0, 0, 0, 0, 0, 0, 0, 0, 0, 0, 0, 0, 0, 0, 0, 0, 0, 0, 0, 0, 0, 0, 0, 0, 0, 0, 0, 0, 0, 0, 0, 0, 0, 0, 0, 0, 0, 0, 0, 0, 0, 0, 0, 0, 0, 0, 0, 0, 0, 0, 0, 0, 0, 0, 0, 0, 0, 0, 0, 0, 0, 0, 0, 0, 0, 0, 0, 0, 0, 0, 0, 0, 0, 0, 0])
me_cube.materials.append(mat_metal)
me_cube.materials.append(mat_wood)
me_cube.materials.append(mat_lights)
me_cube.materials.append(mat_metal2)
me_cube.materials.append(mat_bumper)
me_cube.materials.append(mat_wood2)
me_cube.use_remesh_preserve_volume = False
me_cube.use_remesh_preserve_attributes = False
me_cube.use_mirror_vertex_groups = False
me_cube.update()
me_plane = bpy.data.meshes.new('Plane')
me_plane.from_pydata([(0.687, 1.057, -0.03626), (0.687, -0.6337, -0.03626), (-0.1585, 1.057, -0.03626), (0.687, 0.2117, -0.03626), (-0.1585, -0.6337, -0.03626), (-0.1585, 0.2117, -0.03626), (-0.5813, 1.057, -0.03626), (0.687, 0.6345, -0.03626), (-0.5813, -0.6337, -0.03626), (-1.004, 0.6345, -0.03626), (0.687, -0.211, -0.03626), (0.2642, -0.6337, -0.03626), (-0.1585, 0.6345, -0.03626), (-0.1585, -0.211, -0.03626), (-0.5813, 0.2117, -0.03626), (0.2642, 0.2117, -0.03626), (0.2642, -0.211, -0.03626), (-0.5813, -0.211, -0.03626), (-0.5813, 0.6345, -0.03626), (0.2642, 0.6345, -0.03626), (-0.7926, 1.057, -0.03626), (-1.004, -0.4224, -0.03626), (0.687, 0.8458, -0.03626), (0.687, -0.8451, -0.03626), (-0.7926, -0.6337, -0.03626), (0.8983, -0.6337, -0.03626), (0.05284, 1.057, -0.03626), (-1.004, 0.4231, -0.03626), (0.687, 0.0003617, -0.03626), (0.05284, -0.6337, -0.03626), (-0.1585, -0.8451, -0.03626), (-0.1585, 0.8458, -0.03626), (-0.1585, 0.0003617, -0.03626), (-0.7926, 0.2117, -0.03626), (0.05284, 0.2117, -0.03626), (0.8983, 0.2117, -0.03626), (-0.3699, 1.057, -0.03626), (-1.004, 0.0003617, -0.03626), (0.687, 0.4231, -0.03626), (-0.3699, -0.6337, -0.03626), (0.4756, 1.057, -0.03626), (0.687, -0.4224, -0.03626), (0.4756, -0.6337, -0.03626), (-0.1585, 0.4231, -0.03626), (-0.1585, -0.4224, -0.03626), (-0.3699, 0.2117, -0.03626), (0.4756, 0.2117, -0.03626), (0.8983, -0.211, -0.03626), (0.8983, 0.6345, -0.03626), (0.2642, 0.0003617, -0.03626), (0.2642, -0.4224, -0.03626), (0.05284, -0.211, -0.03626), (0.4756, -0.211, -0.03626), (-0.5813, 0.0003617, -0.03626), (-0.5813, -0.4224, -0.03626), (-0.7926, -0.211, -0.03626), (-0.3699, -0.211, -0.03626), (-0.5813, 0.8458, -0.03626), (-0.5813, 0.4231, -0.03626), (-0.7926, 0.6345, -0.03626), (-0.3699, 0.6345, -0.03626), (-0.5813, -0.8451, -0.03626), (0.2642, -0.8451, -0.03626), (0.2642, 0.8458, -0.03626), (0.2642, 0.4231, -0.03626), (0.05284, 0.6345, -0.03626), (0.4756, 0.6345, -0.03626), (0.4756, 0.4231, -0.03626), (0.05284, 0.4231, -0.03626), (0.05284, 0.8458, -0.03626), (0.05284, -0.8451, -0.03626), (0.8983, -0.8451, -0.03626), (-0.7926, -0.8451, -0.03626), (-0.3699, 0.4231, -0.03626), (-0.7926, 0.4231, -0.03626), (-0.7926, 0.8458, -0.03626), (-0.3699, -0.4224, -0.03626), (-0.7926, -0.4224, -0.03626), (-0.7926, 0.0003617, -0.03626), (0.4756, -0.4224, -0.03626), (0.05284, -0.4224, -0.03626), (0.05284, 0.0003617, -0.03626), (0.8983, 0.4231, -0.03626), (0.8983, 0.8458, -0.03626), (0.8983, -0.4224, -0.03626), (0.8983, 0.0003617, -0.03626), (0.4756, 0.0003617, -0.03626), (-0.3699, 0.0003617, -0.03626), (-0.3699, 0.8458, -0.03626), (-0.3699, -0.8451, -0.03626), (0.4756, -0.8451, -0.03626), (0.4756, 0.8458, -0.03626), (-0.8983, 1.057, -0.03626), (-1.004, -0.5281, -0.03626), (0.7926, 1.057, -0.03626), (0.687, 0.9515, -0.03626), (0.687, -0.7394, -0.03626), (0.7926, -0.6337, -0.03626), (-0.05284, 1.057, -0.03626), (-1.004, 0.3174, -0.03626), (0.687, 0.106, -0.03626), (-0.05284, -0.6337, -0.03626), (-0.1585, -0.7394, -0.03626), (-0.1585, 0.9515, -0.03626), (-0.1585, 0.106, -0.03626), (-0.8983, 0.2117, -0.03626), (-0.05284, 0.2117, -0.03626), (0.7926, 0.2117, -0.03626), (0.687, 0.5288, -0.03626), (-0.4756, -0.6337, -0.03626), (0.3699, 1.057, -0.03626), (-1.004, 0.7402, -0.03626), (0.687, -0.3167, -0.03626), (0.3699, -0.6337, -0.03626), (-0.1585, 0.5288, -0.03626), (-0.1585, -0.3167, -0.03626), (-0.4756, 0.2117, -0.03626), (0.3699, 0.2117, -0.03626), (0.7926, -0.211, -0.03626), (0.7926, 0.6345, -0.03626), (0.2642, 0.106, -0.03626), (0.2642, -0.3167, -0.03626), (-0.05284, -0.211, -0.03626), (0.3699, -0.211, -0.03626), (-0.5813, 0.106, -0.03626), (-0.5813, -0.3167, -0.03626), (-0.8983, -0.211, -0.03626), (-0.4756, -0.211, -0.03626), (-0.5813, 0.9515, -0.03626), (-0.5813, 0.5288, -0.03626), (-0.8983, 0.6345, -0.03626), (-0.4756, 0.6345, -0.03626), (-0.5813, -0.7394, -0.03626), (0.2642, -0.7394, -0.03626), (0.2642, 0.9515, -0.03626), (0.2642, 0.5288, -0.03626), (-0.05284, 0.6345, -0.03626), (0.3699, 0.6345, -0.03626), (-0.687, 1.057, -0.03626), (0.687, 0.7402, -0.03626), (-0.687, -0.6337, -0.03626), (1.004, -0.6337, -0.03626), (0.1585, 1.057, -0.03626), (0.687, -0.1053, -0.03626), (0.1585, -0.6337, -0.03626), (-0.1585, -0.9508, -0.03626), (-0.1585, 0.7402, -0.03626), (-0.1585, -0.1053, -0.03626), (-0.687, 0.2117, -0.03626), (0.1585, 0.2117, -0.03626), (1.004, 0.2117, -0.03626), (-0.2642, 1.057, -0.03626), (-1.004, 0.106, -0.03626), (0.687, 0.3174, -0.03626), (-0.2642, -0.6337, -0.03626), (0.687, -0.5281, -0.03626), (0.5813, -0.6337, -0.03626), (-0.1585, 0.3174, -0.03626), (-0.1585, -0.5281, -0.03626), (-0.2642, 0.2117, -0.03626), (0.5813, 0.2117, -0.03626), (1.004, -0.211, -0.03626), (1.004, 0.6345, -0.03626), (0.2642, -0.1053, -0.03626), (0.2642, -0.5281, -0.03626), (0.1585, -0.211, -0.03626), (0.5813, -0.211, -0.03626), (-0.5813, -0.1053, -0.03626), (-0.5813, -0.5281, -0.03626), (-0.687, -0.211, -0.03626), (-0.2642, -0.211, -0.03626), (-0.5813, 0.7402, -0.03626), (-0.5813, 0.3174, -0.03626), (-0.687, 0.6345, -0.03626), (-0.2642, 0.6345, -0.03626), (0.2642, 0.7402, -0.03626), (0.2642, 0.3174, -0.03626), (0.1585, 0.6345, -0.03626), (0.5813, 0.6345, -0.03626), (0.4756, 0.5288, -0.03626), (0.4756, 0.3174, -0.03626), (0.3699, 0.4231, -0.03626), (0.5813, 0.4231, -0.03626), (0.05284, 0.5288, -0.03626), (0.05284, 0.3174, -0.03626), (-0.05284, 0.4231, -0.03626), (0.1585, 0.4231, -0.03626), (0.05284, 0.9515, -0.03626), (0.05284, 0.7402, -0.03626), (-0.05284, 0.8458, -0.03626), (0.1585, 0.8458, -0.03626), (0.05284, -0.7394, -0.03626), (0.05284, -0.9508, -0.03626), (-0.05284, -0.8451, -0.03626), (0.1585, -0.8451, -0.03626), (0.8983, -0.7394, -0.03626), (0.7926, -0.8451, -0.03626), (-0.7926, -0.7394, -0.03626), (-0.8983, -0.8451, -0.03626), (-0.687, -0.8451, -0.03626), (-0.3699, 0.5288, -0.03626), (-0.3699, 0.3174, -0.03626), (-0.4756, 0.4231, -0.03626), (-0.2642, 0.4231, -0.03626), (-0.7926, 0.5288, -0.03626), (-0.7926, 0.3174, -0.03626), (-0.8983, 0.4231, -0.03626), (-0.687, 0.4231, -0.03626), (-0.7926, 0.9515, -0.03626), (-0.7926, 0.7402, -0.03626), (-0.8983, 0.8458, -0.03626), (-0.687, 0.8458, -0.03626), (-0.3699, -0.3167, -0.03626), (-0.3699, -0.5281, -0.03626), (-0.4756, -0.4224, -0.03626), (-0.2642, -0.4224, -0.03626), (-0.7926, -0.3167, -0.03626), (-0.7926, -0.5281, -0.03626), (-0.8983, -0.4224, -0.03626), (-0.687, -0.4224, -0.03626), (-0.7926, 0.106, -0.03626), (-0.7926, -0.1053, -0.03626), (-0.8983, 0.0003617, -0.03626), (-0.687, 0.0003617, -0.03626), (0.4756, -0.3167, -0.03626), (0.4756, -0.5281, -0.03626), (0.3699, -0.4224, -0.03626), (0.5813, -0.4224, -0.03626), (0.05284, -0.3167, -0.03626), (0.05284, -0.5281, -0.03626), (-0.05284, -0.4224, -0.03626), (0.1585, -0.4224, -0.03626), (0.05284, 0.106, -0.03626), (0.05284, -0.1053, -0.03626), (-0.05284, 0.0003617, -0.03626), (0.1585, 0.0003617, -0.03626), (0.8983, 0.5288, -0.03626), (0.8983, 0.3174, -0.03626), (0.7926, 0.4231, -0.03626), (0.8983, 0.9515, -0.03626), (0.8983, 0.7402, -0.03626), (0.7926, 0.8458, -0.03626), (1.004, 0.8458, -0.03626), (0.8983, -0.3167, -0.03626), (0.8983, -0.5281, -0.03626), (0.7926, -0.4224, -0.03626), (0.8983, 0.106, -0.03626), (0.8983, -0.1053, -0.03626), (0.7926, 0.0003617, -0.03626), (0.4756, 0.106, -0.03626), (0.4756, -0.1053, -0.03626), (0.3699, 0.0003617, -0.03626), (0.5813, 0.0003617, -0.03626), (-0.3699, 0.106, -0.03626), (-0.3699, -0.1053, -0.03626), (-0.4756, 0.0003617, -0.03626), (-0.2642, 0.0003617, -0.03626), (-0.3699, 0.9515, -0.03626), (-0.3699, 0.7402, -0.03626), (-0.4756, 0.8458, -0.03626), (-0.2642, 0.8458, -0.03626), (-0.3699, -0.7394, -0.03626), (-0.3699, -0.9508, -0.03626), (-0.4756, -0.8451, -0.03626), (-0.2642, -0.8451, -0.03626), (0.4756, -0.7394, -0.03626), (0.4756, -0.9508, -0.03626), (0.3699, -0.8451, -0.03626), (0.5813, -0.8451, -0.03626), (0.4756, 0.9515, -0.03626), (0.4756, 0.7402, -0.03626), (0.3699, 0.8458, -0.03626), (0.5813, 0.8458, -0.03626), (0.5813, 0.7402, -0.03626), (0.3699, 0.7402, -0.03626), (0.3699, 0.9515, -0.03626), (0.3699, -0.9508, -0.03626), (0.3699, -0.7394, -0.03626), (-0.2642, -0.9508, -0.03626), (-0.4756, -0.9508, -0.03626), (-0.4756, -0.7394, -0.03626), (-0.2642, 0.7402, -0.03626), (-0.4756, 0.7402, -0.03626), (-0.4756, 0.9515, -0.03626), (-0.2642, -0.1053, -0.03626), (-0.4756, -0.1053, -0.03626), (-0.4756, 0.106, -0.03626), (0.5813, -0.1053, -0.03626), (0.3699, -0.1053, -0.03626), (0.3699, 0.106, -0.03626), (0.7926, -0.1053, -0.03626), (0.7926, 0.106, -0.03626), (1.004, -0.5281, -0.03626), (0.7926, -0.5281, -0.03626), (0.7926, -0.3167, -0.03626), (0.7926, 0.7402, -0.03626), (0.7926, 0.9515, -0.03626), (1.004, 0.3174, -0.03626), (0.7926, 0.3174, -0.03626), (0.7926, 0.5288, -0.03626), (0.1585, -0.1053, -0.03626), (-0.05284, -0.1053, -0.03626), (-0.05284, 0.106, -0.03626), (0.1585, -0.5281, -0.03626), (-0.05284, -0.5281, -0.03626), (-0.05284, -0.3167, -0.03626), (0.5813, -0.5281, -0.03626), (0.3699, -0.5281, -0.03626), (0.3699, -0.3167, -0.03626), (-0.687, -0.1053, -0.03626), (-0.8983, -0.1053, -0.03626), (-0.8983, 0.106, -0.03626), (-0.687, -0.5281, -0.03626), (-0.8983, -0.5281, -0.03626), (-0.8983, -0.3167, -0.03626), (-0.2642, -0.5281, -0.03626), (-0.4756, -0.5281, -0.03626), (-0.4756, -0.3167, -0.03626), (-0.687, 0.7402, -0.03626), (-0.8983, 0.7402, -0.03626), (-0.8983, 0.9515, -0.03626), (-0.687, 0.3174, -0.03626), (-0.8983, 0.3174, -0.03626), (-0.8983, 0.5288, -0.03626), (-0.2642, 0.3174, -0.03626), (-0.4756, 0.3174, -0.03626), (-0.4756, 0.5288, -0.03626), (-0.8983, -0.7394, -0.03626), (0.7926, -0.7394, -0.03626), (0.1585, -0.9508, -0.03626), (-0.05284, -0.7394, -0.03626), (0.1585, 0.7402, -0.03626), (-0.05284, 0.7402, -0.03626), (-0.05284, 0.9515, -0.03626), (0.1585, 0.3174, -0.03626), (-0.05284, 0.3174, -0.03626), (-0.05284, 0.5288, -0.03626), (0.5813, 0.3174, -0.03626), (0.3699, 0.3174, -0.03626), (0.3699, 0.5288, -0.03626), (0.5813, 0.5288, -0.03626), (0.1585, 0.5288, -0.03626), (0.1585, 0.9515, -0.03626), (0.1585, -0.7394, -0.03626), (-0.687, -0.7394, -0.03626), (-0.2642, 0.5288, -0.03626), (-0.687, 0.5288, -0.03626), (-0.687, 0.9515, -0.03626), (-0.2642, -0.3167, -0.03626), (-0.687, -0.3167, -0.03626), (-0.687, 0.106, -0.03626), (0.5813, -0.3167, -0.03626), (0.1585, -0.3167, -0.03626), (0.1585, 0.106, -0.03626), (1.004, 0.5288, -0.03626), (1.004, 0.9515, -0.03626), (1.004, -0.3167, -0.03626), (0.5813, 0.106, -0.03626), (-0.2642, 0.106, -0.03626), (-0.2642, 0.9515, -0.03626), (-0.2642, -0.7394, -0.03626), (0.5813, -0.7394, -0.03626), (0.5813, 0.9515, -0.03626), (0.7926, 1.057, 0.06287), (0.687, 1.057, 0.06287), (0.687, 0.9515, 0.06287), (0.687, -0.7394, 0.06287), (0.687, -0.6337, 0.06287), (0.7926, -0.6337, 0.06287), (-0.05284, 1.057, 0.06287), (-0.1585, 1.057, 0.06287), (0.687, 0.106, 0.06287), (0.687, 0.2117, 0.06287), (-0.05284, -0.6337, 0.06287), (-0.1585, -0.6337, 0.06287), (-0.1585, -0.7394, 0.06287), (-0.1585, 0.9515, 0.06287), (-0.1585, 0.106, 0.06287), (-0.1585, 0.2117, 0.06287), (-0.05284, 0.2117, 0.06287), (0.7926, 0.2117, 0.06287), (0.687, 0.5288, 0.06287), (0.687, 0.6345, 0.06287), (-0.4756, -0.6337, 0.06287), (-0.5813, -0.6337, 0.06287), (-1.004, 0.7402, 0.06287), (-1.004, 0.6345, 0.06287), (0.687, -0.3167, 0.06287), (0.687, -0.211, 0.06287), (0.3699, -0.6337, 0.06287), (0.2642, -0.6337, 0.06287), (-0.1585, 0.5288, 0.06287), (-0.1585, 0.6345, 0.06287), (-0.1585, -0.3167, 0.06287), (-0.1585, -0.211, 0.06287), (-0.4756, 0.2117, 0.06287), (-0.5813, 0.2117, 0.06287), (0.3699, 0.2117, 0.06287), (0.2642, 0.2117, 0.06287), (0.7926, -0.211, 0.06287), (0.7926, 0.6345, 0.06287), (0.2642, 0.106, 0.06287), (0.2642, -0.3167, 0.06287), (0.2642, -0.211, 0.06287), (-0.05284, -0.211, 0.06287), (0.3699, -0.211, 0.06287), (-0.5813, 0.106, 0.06287), (-0.5813, -0.3167, 0.06287), (-0.5813, -0.211, 0.06287), (-0.4756, -0.211, 0.06287), (-0.5813, 0.9515, 0.06287), (-0.5813, 1.057, 0.06287), (-0.5813, 0.5288, 0.06287), (-0.5813, 0.6345, 0.06287), (-0.8983, 0.6345, 0.06287), (-0.4756, 0.6345, 0.06287), (-0.5813, -0.7394, 0.06287), (0.2642, -0.7394, 0.06287), (0.2642, 0.5288, 0.06287), (0.2642, 0.6345, 0.06287), (-0.05284, 0.6345, 0.06287), (0.3699, 0.6345, 0.06287), (0.687, 0.7402, 0.06287), (0.687, 0.8458, 0.06287), (-0.687, -0.6337, 0.06287), (-0.7926, -0.6337, 0.06287), (1.004, -0.6337, 0.06287), (0.8983, -0.6337, 0.06287), (0.1585, 1.057, 0.06287), (0.05284, 1.057, 0.06287), (0.687, -0.1053, 0.06287), (0.687, 0.0003617, 0.06287), (0.1585, -0.6337, 0.06287), (0.05284, -0.6337, 0.06287), (-0.1585, -0.9508, 0.06287), (-0.1585, -0.8451, 0.06287), (-0.1585, 0.7402, 0.06287), (-0.1585, 0.8458, 0.06287), (-0.1585, -0.1053, 0.06287), (-0.1585, 0.0003617, 0.06287), (-0.687, 0.2117, 0.06287), (-0.7926, 0.2117, 0.06287), (0.1585, 0.2117, 0.06287), (0.05284, 0.2117, 0.06287), (1.004, 0.2117, 0.06287), (0.8983, 0.2117, 0.06287), (-0.2642, 1.057, 0.06287), (-0.3699, 1.057, 0.06287), (-1.004, 0.106, 0.06287), (-1.004, 0.0003617, 0.06287), (0.687, 0.3174, 0.06287), (0.687, 0.4231, 0.06287), (-0.2642, -0.6337, 0.06287), (-0.3699, -0.6337, 0.06287), (0.687, -0.5281, 0.06287), (0.687, -0.4224, 0.06287), (0.5813, -0.6337, 0.06287), (0.4756, -0.6337, 0.06287), (-0.1585, 0.3174, 0.06287), (-0.1585, 0.4231, 0.06287), (-0.1585, -0.5281, 0.06287), (-0.1585, -0.4224, 0.06287), (-0.2642, 0.2117, 0.06287), (-0.3699, 0.2117, 0.06287), (0.5813, 0.2117, 0.06287), (0.4756, 0.2117, 0.06287), (1.004, -0.211, 0.06287), (0.8983, -0.211, 0.06287), (1.004, 0.6345, 0.06287), (0.8983, 0.6345, 0.06287), (0.2642, -0.1053, 0.06287), (0.2642, 0.0003617, 0.06287), (0.2642, -0.5281, 0.06287), (0.2642, -0.4224, 0.06287), (0.1585, -0.211, 0.06287), (0.05284, -0.211, 0.06287), (0.5813, -0.211, 0.06287), (0.4756, -0.211, 0.06287), (-0.5813, -0.1053, 0.06287), (-0.5813, 0.0003617, 0.06287), (-0.5813, -0.5281, 0.06287), (-0.5813, -0.4224, 0.06287), (-0.687, -0.211, 0.06287), (-0.7926, -0.211, 0.06287), (-0.2642, -0.211, 0.06287), (-0.3699, -0.211, 0.06287), (-0.5813, 0.7402, 0.06287), (-0.5813, 0.8458, 0.06287), (-0.5813, 0.3174, 0.06287), (-0.5813, 0.4231, 0.06287), (-0.687, 0.6345, 0.06287), (-0.7926, 0.6345, 0.06287), (-0.2642, 0.6345, 0.06287), (-0.3699, 0.6345, 0.06287), (0.2642, 0.7402, 0.06287), (0.2642, 0.8458, 0.06287), (0.2642, 0.3174, 0.06287), (0.2642, 0.4231, 0.06287), (0.1585, 0.6345, 0.06287), (0.05284, 0.6345, 0.06287), (0.5813, 0.6345, 0.06287), (0.4756, 0.6345, 0.06287), (0.4756, 0.5288, 0.06287), (0.4756, 0.3174, 0.06287), (0.4756, 0.4231, 0.06287), (0.3699, 0.4231, 0.06287), (0.5813, 0.4231, 0.06287), (0.05284, 0.5288, 0.06287), (0.05284, 0.3174, 0.06287), (0.05284, 0.4231, 0.06287), (-0.05284, 0.4231, 0.06287), (0.1585, 0.4231, 0.06287), (0.05284, 0.9515, 0.06287), (0.05284, 0.7402, 0.06287), (0.05284, 0.8458, 0.06287), (-0.05284, 0.8458, 0.06287), (0.1585, 0.8458, 0.06287), (0.05284, -0.7394, 0.06287), (0.05284, -0.9508, 0.06287), (0.05284, -0.8451, 0.06287), (0.1585, -0.8451, 0.06287), (-0.7926, -0.7394, 0.06287), (-0.3699, 0.5288, 0.06287), (-0.3699, 0.3174, 0.06287), (-0.3699, 0.4231, 0.06287), (-0.4756, 0.4231, 0.06287), (-0.2642, 0.4231, 0.06287), (-0.7926, 0.5288, 0.06287), (-0.7926, 0.3174, 0.06287), (-0.7926, 0.4231, 0.06287), (-0.8983, 0.4231, 0.06287), (-1.004, 0.4231, 0.06287), (-0.687, 0.4231, 0.06287), (-0.7926, 0.9515, 0.06287), (-0.7926, 1.057, 0.06287), (-0.7926, 0.7402, 0.06287), (-0.7926, 0.8458, 0.06287), (-0.687, 0.8458, 0.06287), (-0.3699, -0.3167, 0.06287), (-0.3699, -0.5281, 0.06287), (-0.3699, -0.4224, 0.06287), (-0.4756, -0.4224, 0.06287), (-0.2642, -0.4224, 0.06287), (-0.7926, -0.3167, 0.06287), (-0.7926, -0.5281, 0.06287), (-0.7926, -0.4224, 0.06287), (-0.8983, -0.4224, 0.06287), (-1.004, -0.4224, 0.06287), (-0.687, -0.4224, 0.06287), (-0.7926, 0.106, 0.06287), (-0.7926, -0.1053, 0.06287), (-0.7926, 0.0003617, 0.06287), (-0.8983, 0.0003617, 0.06287), (-0.687, 0.0003617, 0.06287), (0.4756, -0.3167, 0.06287), (0.4756, -0.5281, 0.06287), (0.4756, -0.4224, 0.06287), (0.3699, -0.4224, 0.06287), (0.5813, -0.4224, 0.06287), (0.05284, -0.3167, 0.06287), (0.05284, -0.5281, 0.06287), (0.05284, -0.4224, 0.06287), (-0.05284, -0.4224, 0.06287), (0.1585, -0.4224, 0.06287), (0.05284, 0.106, 0.06287), (0.05284, -0.1053, 0.06287), (0.05284, 0.0003617, 0.06287), (-0.05284, 0.0003617, 0.06287), (0.1585, 0.0003617, 0.06287), (0.8983, 0.5288, 0.06287), (0.8983, 0.3174, 0.06287), (0.8983, 0.4231, 0.06287), (0.7926, 0.4231, 0.06287), (0.8983, 0.7402, 0.06287), (0.8983, 0.8458, 0.06287), (0.7926, 0.8458, 0.06287), (1.004, 0.8458, 0.06287), (0.8983, -0.3167, 0.06287), (0.8983, -0.5281, 0.06287), (0.8983, -0.4224, 0.06287), (0.7926, -0.4224, 0.06287), (0.8983, 0.106, 0.06287), (0.8983, -0.1053, 0.06287), (0.8983, 0.0003617, 0.06287), (0.7926, 0.0003617, 0.06287), (0.4756, 0.106, 0.06287), (0.4756, -0.1053, 0.06287), (0.4756, 0.0003617, 0.06287), (0.3699, 0.0003617, 0.06287), (0.5813, 0.0003617, 0.06287), (-0.3699, 0.106, 0.06287), (-0.3699, -0.1053, 0.06287), (-0.3699, 0.0003617, 0.06287), (-0.4756, 0.0003617, 0.06287), (-0.2642, 0.0003617, 0.06287), (-0.3699, 0.9515, 0.06287), (-0.3699, 0.7402, 0.06287), (-0.3699, 0.8458, 0.06287), (-0.4756, 0.8458, 0.06287), (-0.2642, 0.8458, 0.06287), (-0.3699, -0.7394, 0.06287), (-0.3699, -0.9508, 0.06287), (-0.3699, -0.8451, 0.06287), (0.4756, -0.7394, 0.06287), (0.4756, -0.9508, 0.06287), (0.4756, -0.8451, 0.06287), (0.4756, 0.9515, 0.06287), (0.4756, 1.057, 0.06287), (0.4756, 0.7402, 0.06287), (0.4756, 0.8458, 0.06287), (0.3699, 0.8458, 0.06287), (0.5813, 0.8458, 0.06287), (-0.8983, 1.057, 0.06287), (-1.004, -0.5281, 0.06287), (0.687, -0.8451, 0.06287), (-1.004, 0.3174, 0.06287), (-0.8983, 0.2117, 0.06287), (0.3699, 1.057, 0.06287), (-0.8983, -0.211, 0.06287), (-0.5813, -0.8451, 0.06287), (0.2642, -0.8451, 0.06287), (0.2642, 0.9515, 0.06287), (-0.687, 1.057, 0.06287), (-0.05284, -0.8451, 0.06287), (0.8983, -0.8451, 0.06287), (0.8983, -0.7394, 0.06287), (0.7926, -0.8451, 0.06287), (-0.7926, -0.8451, 0.06287), (-0.8983, -0.8451, 0.06287), (-0.687, -0.8451, 0.06287), (-0.8983, 0.8458, 0.06287), (0.8983, 0.9515, 0.06287), (-0.4756, -0.8451, 0.06287), (-0.2642, -0.8451, 0.06287), (0.3699, -0.8451, 0.06287), (0.5813, -0.8451, 0.06287), (0.5813, 0.7402, 0.06287), (0.3699, 0.7402, 0.06287), (0.3699, 0.9515, 0.06287), (0.3699, -0.9508, 0.06287), (0.3699, -0.7394, 0.06287), (-0.2642, -0.9508, 0.06287), (-0.4756, -0.9508, 0.06287), (-0.4756, -0.7394, 0.06287), (-0.2642, 0.7402, 0.06287), (-0.4756, 0.7402, 0.06287), (-0.4756, 0.9515, 0.06287), (-0.2642, -0.1053, 0.06287), (-0.4756, -0.1053, 0.06287), (-0.4756, 0.106, 0.06287), (0.5813, -0.1053, 0.06287), (0.3699, -0.1053, 0.06287), (0.3699, 0.106, 0.06287), (0.7926, -0.1053, 0.06287), (0.7926, 0.106, 0.06287), (1.004, -0.5281, 0.06287), (0.7926, -0.5281, 0.06287), (0.7926, -0.3167, 0.06287), (0.7926, 0.7402, 0.06287), (0.7926, 0.9515, 0.06287), (1.004, 0.3174, 0.06287), (0.7926, 0.3174, 0.06287), (0.7926, 0.5288, 0.06287), (0.1585, -0.1053, 0.06287), (-0.05284, -0.1053, 0.06287), (-0.05284, 0.106, 0.06287), (0.1585, -0.5281, 0.06287), (-0.05284, -0.5281, 0.06287), (-0.05284, -0.3167, 0.06287), (0.5813, -0.5281, 0.06287), (0.3699, -0.5281, 0.06287), (0.3699, -0.3167, 0.06287), (-0.687, -0.1053, 0.06287), (-0.8983, -0.1053, 0.06287), (-0.8983, 0.106, 0.06287), (-0.687, -0.5281, 0.06287), (-0.8983, -0.5281, 0.06287), (-0.8983, -0.3167, 0.06287), (-0.2642, -0.5281, 0.06287), (-0.4756, -0.5281, 0.06287), (-0.4756, -0.3167, 0.06287), (-0.687, 0.7402, 0.06287), (-0.8983, 0.7402, 0.06287), (-0.8983, 0.9515, 0.06287), (-0.687, 0.3174, 0.06287), (-0.8983, 0.3174, 0.06287), (-0.8983, 0.5288, 0.06287), (-0.2642, 0.3174, 0.06287), (-0.4756, 0.3174, 0.06287), (-0.4756, 0.5288, 0.06287), (-0.8983, -0.7394, 0.06287), (0.7926, -0.7394, 0.06287), (0.1585, -0.9508, 0.06287), (-0.05284, -0.7394, 0.06287), (0.1585, 0.7402, 0.06287), (-0.05284, 0.7402, 0.06287), (-0.05284, 0.9515, 0.06287), (0.1585, 0.3174, 0.06287), (-0.05284, 0.3174, 0.06287), (-0.05284, 0.5288, 0.06287), (0.5813, 0.3174, 0.06287), (0.3699, 0.3174, 0.06287), (0.3699, 0.5288, 0.06287), (0.5813, 0.5288, 0.06287), (0.1585, 0.5288, 0.06287), (0.1585, 0.9515, 0.06287), (0.1585, -0.7394, 0.06287), (-0.687, -0.7394, 0.06287), (-0.2642, 0.5288, 0.06287), (-0.687, 0.5288, 0.06287), (-0.687, 0.9515, 0.06287), (-0.2642, -0.3167, 0.06287), (-0.687, -0.3167, 0.06287), (-0.687, 0.106, 0.06287), (0.5813, -0.3167, 0.06287), (0.1585, -0.3167, 0.06287), (0.1585, 0.106, 0.06287), (1.004, 0.5288, 0.06287), (1.004, 0.9515, 0.06287), (1.004, -0.3167, 0.06287), (0.5813, 0.106, 0.06287), (-0.2642, 0.106, 0.06287), (-0.2642, 0.9515, 0.06287), (-0.2642, -0.7394, 0.06287), (0.5813, -0.7394, 0.06287), (0.5813, 0.9515, 0.06287)], [], [(361, 156, 1, 96), (360, 154, 4, 102), (358, 159, 5, 104), (357, 160, 3, 100), (353, 149, 15, 120), (352, 165, 16, 121), (351, 166, 10, 112), (350, 148, 14, 124), (349, 169, 17, 125), (348, 170, 13, 115), (347, 138, 6, 128), (346, 173, 18, 129), (345, 174, 12, 114), (344, 140, 8, 132), (343, 144, 11, 133), (341, 177, 19, 135), (340, 178, 7, 108), (339, 137, 66, 179), (338, 181, 67, 180), (337, 182, 38, 153), (336, 136, 65, 183), (335, 185, 68, 184), (334, 186, 64, 176), (332, 189, 69, 188), (331, 190, 63, 175), (330, 101, 29, 191), (326, 131, 60, 200), (325, 202, 73, 201), (324, 203, 43, 157), (323, 130, 59, 204), (321, 207, 58, 172), (320, 92, 20, 208), (319, 210, 75, 209), (318, 211, 57, 171), (317, 127, 56, 212), (316, 214, 76, 213), (315, 215, 44, 158), (314, 126, 55, 216), (312, 219, 54, 168), (310, 222, 78, 221), (309, 223, 53, 167), (308, 123, 52, 224), (307, 226, 79, 225), (306, 227, 41, 155), (305, 122, 51, 228), (304, 230, 80, 229), (303, 231, 50, 164), (302, 106, 34, 232), (301, 234, 81, 233), (300, 235, 49, 163), (298, 238, 82, 237), (295, 241, 83, 240), (293, 245, 84, 244), (291, 107, 35, 246), (290, 248, 85, 247), (289, 117, 46, 249), (288, 251, 86, 250), (287, 252, 28, 143), (286, 116, 45, 253), (285, 255, 87, 254), (284, 256, 32, 147), (282, 259, 88, 258), (281, 260, 31, 146), (280, 109, 39, 261), (279, 263, 89, 262), (278, 264, 30, 145), (277, 113, 42, 265), (276, 267, 90, 266), (275, 110, 40, 269), (274, 271, 91, 270), (273, 272, 22, 139), (270, 91, 272, 273), (66, 270, 273, 178), (178, 273, 139, 7), (175, 63, 271, 274), (19, 175, 274, 137), (137, 274, 270, 66), (271, 275, 269, 91), (133, 11, 113, 277), (267, 277, 265, 90), (132, 8, 109, 280), (263, 280, 261, 89), (258, 88, 260, 281), (60, 258, 281, 174), (174, 281, 146, 12), (171, 57, 259, 282), (18, 171, 282, 131), (131, 282, 258, 60), (57, 128, 283, 259), (259, 283, 257, 88), (254, 87, 256, 284), (56, 254, 284, 170), (170, 284, 147, 13), (167, 53, 255, 285), (17, 167, 285, 127), (127, 285, 254, 56), (124, 14, 116, 286), (53, 124, 286, 255), (255, 286, 253, 87), (250, 86, 252, 287), (52, 250, 287, 166), (166, 287, 143, 10), (163, 49, 251, 288), (16, 163, 288, 123), (123, 288, 250, 52), (120, 15, 117, 289), (49, 120, 289, 251), (251, 289, 249, 86), (143, 28, 248, 290), (10, 143, 290, 118), (118, 290, 247, 47), (100, 3, 107, 291), (28, 100, 291, 248), (25, 244, 292, 141), (155, 41, 245, 293), (1, 155, 293, 97), (112, 10, 118, 294), (41, 112, 294, 245), (139, 22, 241, 295), (7, 139, 295, 119), (95, 0, 94, 296), (35, 237, 297, 150), (153, 38, 238, 298), (3, 153, 298, 107), (108, 7, 119, 299), (38, 108, 299, 238), (233, 81, 235, 300), (51, 233, 300, 165), (165, 300, 163, 16), (147, 32, 234, 301), (13, 147, 301, 122), (122, 301, 233, 51), (104, 5, 106, 302), (32, 104, 302, 234), (234, 302, 232, 81), (229, 80, 231, 303), (29, 229, 303, 144), (144, 303, 164, 11), (158, 44, 230, 304), (4, 158, 304, 101), (101, 304, 229, 29), (115, 13, 122, 305), (44, 115, 305, 230), (230, 305, 228, 80), (225, 79, 227, 306), (42, 225, 306, 156), (156, 306, 155, 1), (164, 50, 226, 307), (11, 164, 307, 113), (113, 307, 225, 42), (121, 16, 123, 308), (50, 121, 308, 226), (226, 308, 224, 79), (221, 78, 223, 309), (55, 221, 309, 169), (169, 309, 167, 17), (37, 152, 311, 222), (217, 77, 219, 312), (24, 217, 312, 140), (140, 312, 168, 8), (93, 21, 218, 313), (218, 314, 216, 77), (213, 76, 215, 315), (39, 213, 315, 154), (154, 315, 158, 4), (168, 54, 214, 316), (8, 168, 316, 109), (109, 316, 213, 39), (125, 17, 127, 317), (54, 125, 317, 214), (214, 317, 212, 76), (209, 75, 211, 318), (59, 209, 318, 173), (173, 318, 171, 18), (9, 111, 319, 130), (205, 74, 207, 321), (33, 205, 321, 148), (148, 321, 172, 14), (99, 27, 206, 322), (105, 322, 205, 33), (201, 73, 203, 324), (45, 201, 324, 159), (159, 324, 157, 5), (172, 58, 202, 325), (14, 172, 325, 116), (116, 325, 201, 45), (129, 18, 131, 326), (58, 129, 326, 202), (202, 326, 200, 73), (198, 327, 197, 72), (96, 1, 97, 328), (196, 328, 195, 71), (192, 70, 194, 329), (102, 4, 101, 330), (193, 330, 191, 70), (188, 69, 190, 331), (65, 188, 331, 177), (177, 331, 175, 19), (146, 31, 189, 332), (12, 146, 332, 136), (136, 332, 188, 65), (103, 2, 98, 333), (184, 68, 186, 334), (34, 184, 334, 149), (149, 334, 176, 15), (157, 43, 185, 335), (5, 157, 335, 106), (106, 335, 184, 34), (114, 12, 136, 336), (43, 114, 336, 185), (185, 336, 183, 68), (180, 67, 182, 337), (46, 180, 337, 160), (160, 337, 153, 3), (176, 64, 181, 338), (15, 176, 338, 117), (117, 338, 180, 46), (135, 19, 137, 339), (64, 135, 339, 181), (181, 339, 179, 67), (179, 66, 178, 340), (67, 179, 340, 182), (182, 340, 108, 38), (183, 65, 177, 341), (68, 183, 341, 186), (186, 341, 135, 64), (187, 26, 142, 342), (69, 187, 342, 190), (190, 342, 134, 63), (191, 29, 144, 343), (194, 343, 133, 62), (197, 24, 140, 344), (199, 344, 132, 61), (200, 60, 174, 345), (73, 200, 345, 203), (203, 345, 114, 43), (204, 59, 173, 346), (74, 204, 346, 207), (207, 346, 129, 58), (75, 208, 347, 211), (212, 56, 170, 348), (76, 212, 348, 215), (215, 348, 115, 44), (216, 55, 169, 349), (77, 216, 349, 219), (219, 349, 125, 54), (220, 33, 148, 350), (78, 220, 350, 223), (223, 350, 124, 53), (224, 52, 166, 351), (79, 224, 351, 227), (227, 351, 112, 41), (228, 51, 165, 352), (80, 228, 352, 231), (231, 352, 121, 50), (232, 34, 149, 353), (81, 232, 353, 235), (235, 353, 120, 49), (236, 48, 162, 354), (83, 239, 355, 242), (243, 47, 161, 356), (249, 46, 160, 357), (86, 249, 357, 252), (252, 357, 100, 28), (253, 45, 159, 358), (87, 253, 358, 256), (256, 358, 104, 32), (257, 36, 151, 359), (260, 359, 103, 31), (261, 39, 154, 360), (265, 42, 156, 361), (268, 361, 96, 23), (272, 362, 95, 22), (724, 366, 367, 456), (723, 375, 374, 452), (721, 377, 378, 462), (720, 371, 372, 464), (716, 401, 398, 442), (715, 402, 403, 474), (714, 387, 388, 476), (713, 406, 396, 440), (712, 407, 408, 482), (711, 393, 394, 484), (710, 410, 411, 622), (709, 412, 413, 490), (708, 391, 392, 492), (707, 416, 384, 424), (706, 417, 390, 432), (704, 418, 419, 498), (703, 381, 382, 500), (702, 502, 501, 421), (701, 503, 504, 505), (700, 450, 451, 506), (699, 507, 499, 420), (698, 508, 509, 510), (697, 496, 497, 511), (695, 513, 514, 515), (694, 494, 495, 516), (693, 517, 433, 373), (689, 522, 493, 415), (688, 523, 524, 525), (687, 458, 459, 526), (686, 527, 491, 414), (684, 488, 489, 532), (683, 533, 534, 612), (682, 535, 536, 630), (681, 486, 487, 537), (680, 538, 485, 409), (679, 539, 540, 541), (678, 460, 461, 542), (677, 543, 483, 618), (675, 480, 481, 548), (673, 550, 551, 552), (672, 478, 479, 553), (671, 554, 477, 405), (670, 555, 556, 557), (669, 454, 455, 558), (668, 559, 475, 404), (667, 560, 561, 562), (666, 472, 473, 563), (665, 564, 443, 379), (664, 565, 566, 567), (663, 470, 471, 568), (661, 570, 571, 572), (658, 573, 574, 575), (656, 578, 579, 580), (654, 581, 445, 380), (653, 582, 583, 584), (652, 585, 465, 397), (651, 586, 587, 588), (650, 430, 431, 589), (649, 590, 463, 395), (648, 591, 592, 593), (647, 438, 439, 594), (645, 596, 597, 598), (644, 436, 437, 599), (643, 600, 453, 383), (642, 601, 602, 632), (641, 434, 435, 633), (640, 603, 457, 389), (639, 604, 605, 634), (638, 606, 607, 617), (637, 608, 609, 610), (636, 422, 423, 611), (608, 636, 611, 609), (501, 500, 636, 608), (500, 382, 422, 636), (494, 637, 610, 495), (419, 421, 637, 494), (421, 501, 608, 637), (610, 609, 606, 638), (417, 640, 389, 390), (634, 605, 603, 640), (416, 643, 383, 384), (632, 602, 600, 643), (596, 644, 599, 597), (493, 492, 644, 596), (492, 392, 436, 644), (486, 645, 598, 487), (413, 415, 645, 486), (415, 493, 596, 645), (487, 598, 646, 410), (598, 597, 595, 646), (591, 647, 594, 592), (485, 484, 647, 591), (484, 394, 438, 647), (478, 648, 593, 479), (408, 409, 648, 478), (409, 485, 591, 648), (406, 649, 395, 396), (479, 593, 649, 406), (593, 592, 590, 649), (586, 650, 589, 587), (477, 476, 650, 586), (476, 388, 430, 650), (470, 651, 588, 471), (403, 405, 651, 470), (405, 477, 586, 651), (401, 652, 397, 398), (471, 588, 652, 401), (588, 587, 585, 652), (430, 653, 584, 431), (388, 399, 653, 430), (399, 467, 582, 653), (371, 654, 380, 372), (431, 584, 654, 371), (427, 426, 655, 578), (454, 656, 580, 455), (367, 368, 656, 454), (387, 657, 399, 388), (455, 580, 657, 387), (422, 658, 575, 423), (382, 400, 658, 422), (365, 659, 363, 364), (445, 444, 660, 570), (450, 661, 572, 451), (372, 380, 661, 450), (381, 662, 400, 382), (451, 572, 662, 381), (565, 663, 568, 566), (475, 474, 663, 565), (474, 403, 470, 663), (438, 664, 567, 439), (394, 404, 664, 438), (404, 475, 565, 664), (377, 665, 379, 378), (439, 567, 665, 377), (567, 566, 564, 665), (560, 666, 563, 561), (433, 432, 666, 560), (432, 390, 472, 666), (460, 667, 562, 461), (374, 373, 667, 460), (373, 433, 560, 667), (393, 668, 404, 394), (461, 562, 668, 393), (562, 561, 559, 668), (555, 669, 558, 556), (457, 456, 669, 555), (456, 367, 454, 669), (472, 670, 557, 473), (390, 389, 670, 472), (389, 457, 555, 670), (402, 671, 405, 403), (473, 557, 671, 402), (557, 556, 554, 671), (550, 672, 553, 551), (483, 482, 672, 550), (482, 408, 478, 672), (449, 552, 674, 448), (544, 675, 548, 545), (425, 424, 675, 544), (424, 384, 480, 675), (613, 676, 546, 547), (546, 545, 543, 677), (539, 678, 542, 540), (453, 452, 678, 539), (452, 374, 460, 678), (480, 679, 541, 481), (384, 383, 679, 480), (383, 453, 539, 679), (407, 680, 409, 408), (481, 541, 680, 407), (541, 540, 538, 680), (535, 681, 537, 536), (491, 490, 681, 535), (490, 413, 486, 681), (386, 414, 682, 385), (528, 684, 532, 529), (441, 440, 684, 528), (440, 396, 488, 684), (615, 685, 530, 531), (616, 441, 528, 685), (523, 687, 526, 524), (463, 462, 687, 523), (462, 378, 458, 687), (488, 688, 525, 489), (396, 395, 688, 488), (395, 463, 523, 688), (412, 689, 415, 413), (489, 525, 689, 412), (525, 524, 522, 689), (628, 627, 521, 690), (366, 691, 368, 367), (626, 624, 625, 691), (518, 692, 520, 519), (375, 693, 373, 374), (623, 519, 517, 693), (513, 694, 516, 514), (499, 498, 694, 513), (498, 419, 494, 694), (436, 695, 515, 437), (392, 420, 695, 436), (420, 499, 513, 695), (376, 696, 369, 370), (508, 697, 511, 509), (443, 442, 697, 508), (442, 398, 496, 697), (458, 698, 510, 459), (378, 379, 698, 458), (379, 443, 508, 698), (391, 699, 420, 392), (459, 510, 699, 391), (510, 509, 507, 699), (503, 700, 506, 504), (465, 464, 700, 503), (464, 372, 450, 700), (496, 701, 505, 497), (398, 397, 701, 496), (397, 465, 503, 701), (418, 702, 421, 419), (497, 505, 702, 418), (505, 504, 502, 702), (502, 703, 500, 501), (504, 506, 703, 502), (506, 451, 381, 703), (507, 704, 498, 499), (509, 511, 704, 507), (511, 497, 418, 704), (512, 705, 428, 429), (514, 516, 705, 512), (516, 495, 621, 705), (517, 706, 432, 433), (520, 620, 417, 706), (521, 707, 424, 425), (629, 619, 416, 707), (522, 708, 492, 493), (524, 526, 708, 522), (526, 459, 391, 708), (527, 709, 490, 491), (529, 532, 709, 527), (532, 489, 412, 709), (536, 537, 710, 533), (538, 711, 484, 485), (540, 542, 711, 538), (542, 461, 393, 711), (543, 712, 482, 483), (545, 548, 712, 543), (548, 481, 407, 712), (549, 713, 440, 441), (551, 553, 713, 549), (553, 479, 406, 713), (554, 714, 476, 477), (556, 558, 714, 554), (558, 455, 387, 714), (559, 715, 474, 475), (561, 563, 715, 559), (563, 473, 402, 715), (564, 716, 442, 443), (566, 568, 716, 564), (568, 471, 401, 716), (569, 717, 468, 469), (574, 576, 718, 631), (577, 719, 466, 467), (585, 720, 464, 465), (587, 589, 720, 585), (589, 431, 371, 720), (590, 721, 462, 463), (592, 594, 721, 590), (594, 439, 377, 721), (595, 722, 446, 447), (599, 437, 376, 722), (600, 723, 452, 453), (603, 724, 456, 457), (635, 614, 366, 724), (611, 423, 365, 725), (242, 355, 718, 576), (197, 344, 707, 521), (105, 33, 441, 616), (276, 266, 604, 639), (57, 211, 537, 487), (63, 134, 621, 495), (237, 82, 571, 570), (257, 359, 722, 595), (99, 322, 685, 615), (239, 83, 574, 631), (269, 40, 607, 606), (310, 221, 550, 673), (151, 36, 447, 446), (72, 197, 521, 627), (355, 239, 631, 718), (88, 257, 595, 597), (295, 240, 573, 658), (103, 359, 722, 376), (205, 322, 685, 528), (83, 241, 575, 574), (70, 192, 518, 519), (222, 311, 674, 552), (152, 37, 449, 448), (291, 246, 581, 654), (198, 72, 627, 628), (356, 161, 466, 719), (210, 319, 682, 630), (35, 107, 380, 445), (296, 94, 363, 659), (240, 83, 574, 573), (277, 267, 634, 640), (130, 323, 686, 414), (244, 25, 427, 578), (271, 63, 495, 610), (194, 70, 519, 520), (311, 152, 448, 674), (141, 292, 655, 426), (199, 61, 619, 629), (243, 356, 719, 577), (130, 319, 682, 414), (327, 198, 628, 690), (95, 296, 659, 365), (94, 0, 364, 363), (133, 277, 640, 417), (241, 22, 423, 575), (261, 360, 723, 600), (342, 142, 428, 705), (323, 204, 527, 686), (84, 245, 580, 579), (272, 91, 609, 611), (24, 197, 521, 425), (292, 244, 578, 655), (319, 111, 385, 682), (111, 9, 386, 385), (197, 327, 690, 521), (25, 141, 426, 427), (150, 297, 660, 444), (6, 138, 622, 411), (83, 242, 576, 574), (0, 95, 365, 364), (360, 102, 375, 723), (47, 247, 582, 467), (20, 92, 612, 534), (319, 209, 535, 682), (328, 97, 368, 691), (89, 261, 600, 602), (187, 69, 514, 512), (40, 110, 617, 607), (142, 26, 429, 428), (297, 237, 570, 660), (264, 278, 641, 633), (47, 243, 577, 467), (21, 93, 613, 547), (85, 248, 584, 583), (97, 293, 656, 368), (55, 126, 618, 483), (92, 320, 683, 612), (36, 257, 595, 447), (328, 196, 626, 691), (278, 145, 434, 641), (217, 24, 425, 544), (244, 84, 579, 578), (361, 268, 635, 724), (134, 342, 705, 621), (22, 95, 365, 423), (128, 6, 411, 410), (320, 208, 533, 683), (96, 328, 691, 366), (77, 217, 544, 545), (30, 264, 633, 435), (69, 189, 515, 514), (107, 298, 661, 380), (263, 279, 642, 632), (218, 77, 545, 546), (98, 2, 370, 369), (265, 361, 724, 603), (23, 96, 366, 614), (313, 218, 546, 676), (293, 244, 578, 656), (204, 74, 529, 527), (128, 57, 487, 410), (195, 328, 691, 625), (90, 265, 603, 605), (218, 21, 547, 546), (145, 30, 435, 434), (279, 262, 601, 642), (246, 35, 445, 581), (343, 194, 520, 706), (27, 99, 615, 531), (9, 130, 414, 386), (93, 313, 676, 613), (294, 118, 399, 657), (283, 128, 410, 646), (260, 88, 597, 599), (329, 194, 520, 692), (70, 191, 517, 519), (298, 237, 570, 661), (220, 78, 551, 549), (247, 85, 583, 582), (362, 272, 611, 725), (191, 343, 706, 517), (74, 205, 528, 529), (333, 98, 369, 696), (126, 314, 677, 618), (245, 294, 657, 580), (110, 275, 638, 617), (59, 130, 414, 491), (257, 283, 646, 595), (26, 187, 512, 429), (138, 347, 710, 622), (192, 329, 692, 518), (268, 23, 614, 635), (193, 70, 519, 623), (33, 220, 549, 441), (299, 119, 400, 662), (280, 263, 632, 643), (221, 55, 483, 550), (95, 362, 725, 365), (206, 27, 531, 530), (103, 333, 696, 376), (314, 218, 546, 677), (275, 271, 610, 638), (208, 75, 536, 533), (161, 47, 467, 466), (262, 89, 602, 601), (211, 347, 710, 537), (91, 269, 606, 609), (194, 62, 620, 520), (354, 162, 468, 717), (238, 299, 662, 572), (132, 280, 643, 416), (78, 222, 552, 551), (2, 103, 376, 370), (31, 103, 376, 437), (209, 59, 491, 535), (61, 132, 416, 619), (162, 48, 469, 468), (359, 151, 446, 722), (322, 206, 530, 685), (189, 31, 437, 515), (237, 35, 445, 570), (347, 208, 533, 710), (330, 193, 623, 693), (71, 195, 625, 624), (118, 47, 467, 399), (37, 222, 552, 449), (236, 354, 717, 569), (344, 199, 629, 707), (208, 20, 534, 533), (119, 295, 658, 400), (267, 276, 639, 634), (75, 210, 630, 536), (62, 133, 417, 620), (48, 236, 569, 469), (359, 260, 599, 722), (322, 105, 616, 685), (82, 238, 572, 571), (266, 90, 605, 604), (347, 128, 410, 710), (102, 330, 693, 375), (222, 310, 673, 552), (248, 291, 654, 584), (196, 71, 624, 626), (35, 150, 444, 445)])
me_plane.polygons.foreach_set('material_index', [2, 8, 7, 2, 4, 5, 2, 10, 9, 7, 10, 10, 7, 9, 5, 5, 2, 3, 3, 3, 5, 6, 5, 6, 4, 6, 9, 9, 8, 10, 10, 0, 10, 9, 9, 9, 7, 0, 10, 10, 9, 3, 3, 2, 6, 6, 5, 6, 6, 5, 1, 1, 2, 2, 2, 3, 3, 2, 9, 8, 7, 9, 7, 9, 8, 8, 4, 4, 4, 3, 2, 2, 3, 2, 4, 4, 4, 3, 4, 3, 9, 9, 8, 9, 8, 9, 10, 9, 10, 9, 8, 8, 7, 9, 9, 9, 9, 9, 9, 2, 2, 2, 4, 4, 3, 4, 4, 3, 1, 2, 1, 2, 1, 1, 2, 1, 1, 1, 1, 1, 1, 1, 1, 1, 2, 1, 5, 5, 4, 7, 7, 6, 6, 7, 6, 5, 5, 4, 7, 7, 6, 7, 6, 6, 3, 3, 2, 4, 4, 3, 4, 4, 3, 0, 0, 10, 0, 10, 0, 10, 0, 10, 8, 7, 7, 9, 9, 8, 9, 9, 9, 0, 0, 10, 0, 0, 10, 10, 0, 10, 8, 8, 7, 9, 9, 8, 9, 9, 9, 0, 1, 1, 5, 7, 6, 5, 5, 5, 7, 7, 6, 8, 6, 5, 5, 6, 7, 6, 7, 7, 6, 3, 3, 2, 4, 4, 3, 4, 4, 4, 3, 3, 2, 5, 5, 5, 5, 5, 4, 5, 5, 10, 10, 8, 8, 7, 0, 10, 9, 0, 8, 8, 7, 10, 10, 10, 0, 10, 10, 3, 3, 2, 5, 5, 5, 5, 5, 5, 1, 1, 1, 2, 2, 2, 8, 8, 7, 8, 8, 8, 2, 2, 2, 2, 8, 7, 2, 4, 5, 2, 10, 9, 7, 10, 10, 7, 9, 5, 5, 2, 3, 3, 3, 5, 6, 5, 6, 4, 6, 9, 9, 8, 10, 10, 0, 10, 9, 9, 9, 7, 0, 10, 10, 9, 3, 3, 2, 6, 6, 5, 6, 6, 5, 1, 1, 2, 2, 2, 3, 3, 2, 9, 8, 7, 9, 7, 9, 8, 8, 4, 4, 4, 3, 2, 2, 3, 2, 4, 4, 4, 3, 4, 3, 9, 9, 8, 9, 8, 9, 10, 9, 10, 9, 8, 8, 7, 9, 9, 9, 9, 9, 9, 2, 2, 2, 4, 4, 3, 4, 4, 3, 1, 2, 1, 2, 1, 1, 2, 1, 1, 1, 1, 1, 1, 1, 1, 1, 2, 1, 5, 5, 4, 7, 7, 6, 6, 7, 6, 5, 5, 4, 7, 7, 6, 7, 6, 6, 3, 3, 2, 4, 4, 3, 4, 4, 3, 0, 0, 10, 0, 10, 0, 10, 0, 10, 8, 7, 7, 9, 9, 8, 9, 9, 9, 0, 0, 10, 0, 0, 10, 10, 0, 10, 8, 8, 7, 9, 9, 8, 9, 9, 9, 0, 1, 1, 5, 7, 6, 5, 5, 5, 7, 7, 6, 8, 6, 5, 5, 6, 7, 6, 7, 7, 6, 3, 3, 2, 4, 4, 3, 4, 4, 4, 3, 3, 2, 5, 5, 5, 5, 5, 4, 5, 5, 10, 10, 8, 8, 7, 0, 10, 9, 0, 8, 8, 7, 10, 10, 10, 0, 10, 10, 3, 3, 2, 5, 5, 5, 5, 5, 5, 1, 1, 1, 2, 2, 2, 8, 8, 7, 8, 8, 8, 2, 2, 2, 1, 10, 10, 4, 9, 4, 1, 8, 0, 1, 4, 10, 8, 0, 1, 9, 1, 8, 10, 1, 5, 0, 0, 2, 0, 1, 10, 2, 1, 1, 3, 10, 1, 4, 5, 0, 1, 10, 1, 0, 0, 1, 1, 4, 1, 8, 5, 10, 2, 2, 10, 1, 0, 0, 0, 1, 1, 10, 1, 1, 8, 1, 0, 10, 1, 9, 5, 4, 5, 1, 8, 1, 0, 2, 1, 0, 0, 8, 1, 8, 0, 2, 2, 4, 2, 10, 0, 1, 10, 8, 6, 1, 8, 10, 8, 2, 2, 0, 2, 10, 10, 1, 3, 0, 8, 8, 2, 5, 0, 0, 0, 1, 10, 8, 5, 6, 1, 10, 2, 2, 5, 0, 8, 0, 1, 4, 10, 9, 5, 10, 5, 2, 6, 0, 2, 9, 0, 2, 0, 8, 10, 3, 0, 1, 8, 0, 3, 5, 1, 1, 9, 10, 8, 8, 0, 10, 1, 8, 0, 7, 1, 0, 6, 1, 1, 0, 1, 10, 0, 1, 4, 10, 5, 1, 8, 10, 1, 4, 10, 7, 10, 1, 1, 1])
me_plane.materials.append(mat_logodkblue)
me_plane.materials.append(mat_logored)
me_plane.materials.append(mat_logoorange)
me_plane.materials.append(mat_logoltorange)
me_plane.materials.append(mat_logoyellow)
me_plane.materials.append(mat_logoyelgreen)
me_plane.materials.append(mat_logogreen)
me_plane.materials.append(mat_logoltbluegreen)
me_plane.materials.append(mat_logobluegreen)
me_plane.materials.append(mat_logoltblue)
me_plane.materials.append(mat_logoblue)
me_plane.use_remesh_preserve_volume = False
me_plane.use_remesh_preserve_attributes = False
me_plane.use_mirror_vertex_groups = False
me_plane.update()

# ---- curves / text
txt_text = bpy.data.curves.new('Text', 'FONT')
txt_text.dimensions = '2D'
txt_text.body = 'MV\nCODE\nCLUB'
txt_text.materials.append(mat_material)
txt_text.use_path_clamp = True
txt_text.bevel_resolution = 0
txt_text.extrude = 0.094
txt_text.bevel_depth = 0.032
txt_text.align_x = 'CENTER'
txt_text.underline_height = 0.8

# ---- objects
ob_cube = bpy.data.objects.new('Cube', me_cube)
ob_lamp = bpy.data.objects.new('Lamp', light_lamp)
ob_camera = bpy.data.objects.new('Camera', cam_camera)
ob_text = bpy.data.objects.new('Text', txt_text)
ob_plane = bpy.data.objects.new('Plane', me_plane)

# ---- transforms, parenting, visibility, modifiers, constraints
ob_cube.location = (0.0, 0.0, 0.0)
ob_cube.lock_rotations_4d = False
ob_cube.empty_display_type = 'ARROWS'
ob_cube.lineart.crease_threshold = 0.0
_m = ob_cube.modifiers.new('Mirror', 'MIRROR')
_m.use_clip = True
ob_lamp.location = (4.076, 1.005, 5.904)
ob_lamp.rotation_euler = (0.6503, 0.05522, 1.866)
ob_lamp.lock_rotations_4d = False
ob_lamp.empty_display_type = 'ARROWS'
ob_lamp.color = (0.0, 0.0, 0.0, 0.0)
ob_lamp.lineart.crease_threshold = 0.0
ob_camera.location = (7.481, -6.508, 5.344)
ob_camera.rotation_euler = (1.109, 0.01082, 0.8149)
ob_camera.lock_rotations_4d = False
ob_camera.empty_display_type = 'ARROWS'
ob_camera.color = (0.0, 0.0, 0.0, 0.0)
ob_camera.display_type = 'WIRE'
ob_camera.lineart.crease_threshold = 0.0
ob_text.location = (-0.0003754, 1.376, 1.259)
ob_text.rotation_euler = (0.3579, -0.0, 0.0)
ob_text.scale = (0.06656, 0.06656, 0.06656)
ob_text.lineart.crease_threshold = 0.0
ob_plane.location = (0.0, 1.329, 1.234)
ob_plane.rotation_euler = (0.3587, -0.0, 0.0)
ob_plane.scale = (0.146, 0.146, 0.146)
ob_plane.lineart.crease_threshold = 0.0

# ---- collection membership
col_collection_1.objects.link(ob_cube)
col_collection_1.objects.link(ob_lamp)
col_collection_1.objects.link(ob_camera)
col_collection_9.objects.link(ob_text)
col_collection_9.objects.link(ob_plane)

# ---- scene / render settings (as saved in the file)
scene.camera = ob_camera
scene.frame_start = 1; scene.frame_end = 250; scene.frame_set(1)
scene.render.engine = 'BLENDER_EEVEE_NEXT'
scene.render.resolution_percentage = 50
scene.render.dither_intensity = 0.0
scene.cycles.use_denoising = False
scene.cycles.samples = 10
scene.cycles.sampling_pattern = 'TABULATED_SOBOL'
scene.cycles.light_sampling_threshold = 0.0
scene.cycles.use_adaptive_sampling = False
scene.cycles.use_light_tree = False
scene.cycles.blur_glossy = 0.0
scene.cycles.pixel_filter_type = 'GAUSSIAN'
scene.cycles.sample_clamp_indirect = 0.0
scene.view_settings.view_transform = 'Standard'
bpy.context.view_layer.update()
